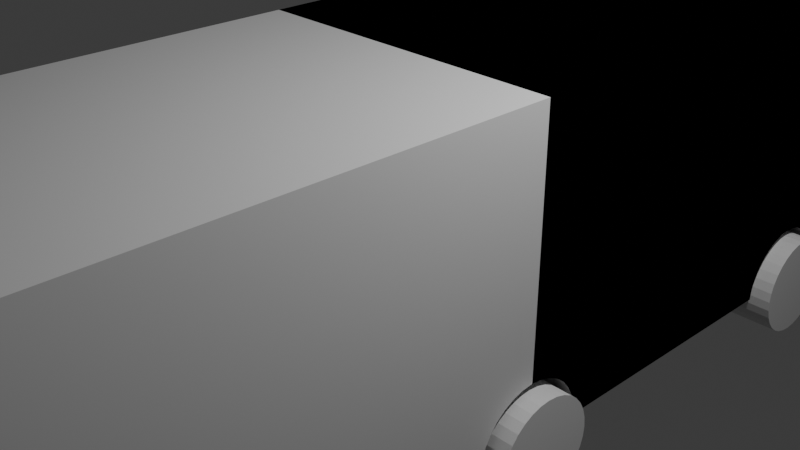 # Source: train1.blend  (saved by Blender 4.2.66; exported with 4.5.12 LTS)
import bpy
from mathutils import Matrix  # noqa: F401  (used for matrix-valued properties, if any)

bpy.ops.wm.read_factory_settings(use_empty=True)
scene = bpy.context.scene
scene.name = 'Scene'

# ---- collections
col_collection = bpy.data.collections.new('Collection'); scene.collection.children.link(col_collection)

# ---- materials (node trees are filled in below, after node groups)
mat_material = bpy.data.materials.new('Material')
mat_material.alpha_threshold = 0.0
mat_material.roughness = 0.5
mat_material.line_color = (0.0, 0.0, 0.0, 1.0)

# ---- material node trees
mat_material.use_nodes = True; mat_material.node_tree.nodes.clear()
_N = mat_material.node_tree.nodes; _L = mat_material.node_tree.links
n0 = _N.new('ShaderNodeOutputMaterial'); n0.name = 'Material Output'; n0.location = (300, 300)
n1 = _N.new('ShaderNodeBsdfPrincipled'); n1.name = 'Principled BSDF'; n1.location = (10, 300)
n1.inputs[3].default_value = 1.45
_L.new(n1.outputs[0], n0.inputs[0])
n0.is_active_output = True

# ---- world
world_world = bpy.data.worlds.new('World'); scene.world = world_world
world_world.use_nodes = True; world_world.node_tree.nodes.clear()
_N = world_world.node_tree.nodes; _L = world_world.node_tree.links
n0 = _N.new('ShaderNodeOutputWorld'); n0.name = 'World Output'; n0.location = (300, 300)
n1 = _N.new('ShaderNodeBackground'); n1.name = 'Background'; n1.location = (10, 300)
n1.inputs[0].default_value = (0.05088, 0.05088, 0.05088, 1.0)
_L.new(n1.outputs[0], n0.inputs[0])
n0.is_active_output = True
world_world.color = (0.05088, 0.05088, 0.05088)
world_world.sun_shadow_jitter_overblur = 0.0

# ---- cameras
cam_camera = bpy.data.cameras.new('Camera')
cam_camera.clip_end = 100.0
cam_camera.ortho_scale = 7.314

# ---- lights
light_light = bpy.data.lights.new('Light', 'POINT')
light_light.energy = 1000.0
light_light.shadow_soft_size = 0.1

# ---- meshes
me_cube = bpy.data.meshes.new('Cube')
me_cube.from_pydata([(1.0, 1.0, 1.0), (1.0, 1.0, -1.0), (-1.0, 1.0, 1.0), (-1.0, 1.0, -1.0), (-1.0, 0.6511, -0.9922), (-1.0, 0.6513, -1.0), (-1.0, 0.6532, -0.9178), (-1.0, 0.6595, -0.8462), (-1.0, 0.6696, -0.7802), (-1.0, 0.7394, -0.6179), (-1.0, 0.6832, -0.7224), (-1.0, 0.6999, -0.6749), (-1.0, 0.7188, -0.6397), (-1.0, 0.7822, -0.6179), (-1.0, 0.8703, -1.0), (-1.0, 0.8706, -0.9922), (-1.0, 0.8685, -0.9178), (-1.0, 0.8622, -0.8462), (-1.0, 0.8521, -0.7802), (-1.0, 0.8384, -0.7224), (-1.0, 0.8218, -0.6749), (-1.0, 0.8028, -0.6397), (-1.0, 0.7608, -0.6106), (1.0, 0.6513, -1.0), (1.0, 0.8703, -1.0), (1.0, 0.6999, -0.6749), (1.0, 0.7188, -0.6397), (1.0, 0.7394, -0.6179), (1.0, 0.7608, -0.6106), (1.0, 0.8622, -0.8462), (1.0, 0.8521, -0.7802), (1.0, 0.8384, -0.7224), (1.0, 0.8218, -0.6749), (1.0, 0.8028, -0.6397), (1.0, 0.7822, -0.6179), (1.0, 0.6511, -0.9922), (1.0, 0.6532, -0.9178), (1.0, 0.6595, -0.8462), (1.0, 0.6832, -0.7224), (1.0, 0.6696, -0.7802), (1.0, 0.8706, -0.9922), (1.0, 0.8685, -0.9178), (-1.0, 0.1095, -1.0), (-1.0, 0.1097, -0.9922), (-1.0, 0.1076, -0.9178), (-1.0, 0.1014, -0.8462), (-1.0, 0.02141, -0.6179), (-1.0, 0.09124, -0.7802), (-1.0, 0.07759, -0.7224), (-1.0, 0.06096, -0.6749), (-1.0, 0.04199, -0.6397), (-1.0, 0.0, -0.6106), (1.0, 0.1095, -1.0), (1.0, 0.1097, -0.9922), (1.0, 0.1076, -0.9178), (1.0, 0.02141, -0.6179), (1.0, 0.1014, -0.8462), (1.0, 0.09124, -0.7802), (1.0, 0.07759, -0.7224), (1.0, 0.06096, -0.6749), (1.0, 0.04199, -0.6397), (1.0, 0.0, -0.6106), (-1.0, 1.0, 1.0), (-1.0, 1.0, -1.0), (1.0, 1.0, 1.0), (1.0, 1.0, -1.0), (1.0, 0.6511, -0.9922), (1.0, 0.6513, -1.0), (1.0, 0.6532, -0.9178), (1.0, 0.6595, -0.8462), (1.0, 0.6696, -0.7802), (1.0, 0.7394, -0.6179), (1.0, 0.6832, -0.7224), (1.0, 0.6999, -0.6749), (1.0, 0.7188, -0.6397), (1.0, 0.7822, -0.6179), (1.0, 0.8703, -1.0), (1.0, 0.8706, -0.9922), (1.0, 0.8685, -0.9178), (1.0, 0.8622, -0.8462), (1.0, 0.8521, -0.7802), (1.0, 0.8384, -0.7224), (1.0, 0.8218, -0.6749), (1.0, 0.8028, -0.6397), (1.0, 0.7608, -0.6106), (-1.0, 0.6513, -1.0), (-1.0, 0.8703, -1.0), (-1.0, 0.6999, -0.6749), (-1.0, 0.7188, -0.6397), (-1.0, 0.7394, -0.6179), (-1.0, 0.7608, -0.6106), (-1.0, 0.8622, -0.8462), (-1.0, 0.8521, -0.7802), (-1.0, 0.8384, -0.7224), (-1.0, 0.8218, -0.6749), (-1.0, 0.8028, -0.6397), (-1.0, 0.7822, -0.6179), (-1.0, 0.6511, -0.9922), (-1.0, 0.6532, -0.9178), (-1.0, 0.6595, -0.8462), (-1.0, 0.6832, -0.7224), (-1.0, 0.6696, -0.7802), (-1.0, 0.8706, -0.9922), (-1.0, 0.8685, -0.9178), (1.0, 0.1095, -1.0), (1.0, 0.1097, -0.9922), (1.0, 0.1076, -0.9178), (1.0, 0.1014, -0.8462), (1.0, 0.02141, -0.6179), (1.0, 0.09124, -0.7802), (1.0, 0.07759, -0.7224), (1.0, 0.06096, -0.6749), (1.0, 0.04199, -0.6397), (1.0, 0.0, -0.6106), (-1.0, 0.1095, -1.0), (-1.0, 0.1097, -0.9922), (-1.0, 0.1076, -0.9178), (-1.0, 0.02141, -0.6179), (-1.0, 0.1014, -0.8462), (-1.0, 0.09124, -0.7802), (-1.0, 0.07759, -0.7224), (-1.0, 0.06096, -0.6749), (-1.0, 0.04199, -0.6397), (-1.0, 0.0, -0.6106), (1.0, 0.0, 1.0), (-1.0, 0.0, 1.0), (-1.0, 0.0, 1.0), (1.0, 0.0, 1.0), (1.0, -1.0, 1.0), (1.0, -1.0, -1.0), (-1.0, -1.0, 1.0), (-1.0, -1.0, -1.0), (-1.0, -0.6511, -0.9922), (-1.0, -0.6513, -1.0), (-1.0, -0.6532, -0.9178), (-1.0, -0.6595, -0.8462), (-1.0, -0.6696, -0.7802), (-1.0, -0.7394, -0.6179), (-1.0, -0.6832, -0.7224), (-1.0, -0.6999, -0.6749), (-1.0, -0.7188, -0.6397), (-1.0, -0.7822, -0.6179), (-1.0, -0.8703, -1.0), (-1.0, -0.8706, -0.9922), (-1.0, -0.8685, -0.9178), (-1.0, -0.8622, -0.8462), (-1.0, -0.8521, -0.7802), (-1.0, -0.8384, -0.7224), (-1.0, -0.8218, -0.6749), (-1.0, -0.8028, -0.6397), (-1.0, -0.7608, -0.6106), (1.0, -0.6513, -1.0), (1.0, -0.8703, -1.0), (1.0, -0.6999, -0.6749), (1.0, -0.7188, -0.6397), (1.0, -0.7394, -0.6179), (1.0, -0.7608, -0.6106), (1.0, -0.8622, -0.8462), (1.0, -0.8521, -0.7802), (1.0, -0.8384, -0.7224), (1.0, -0.8218, -0.6749), (1.0, -0.8028, -0.6397), (1.0, -0.7822, -0.6179), (1.0, -0.6511, -0.9922), (1.0, -0.6532, -0.9178), (1.0, -0.6595, -0.8462), (1.0, -0.6832, -0.7224), (1.0, -0.6696, -0.7802), (1.0, -0.8706, -0.9922), (1.0, -0.8685, -0.9178), (-1.0, -0.1095, -1.0), (-1.0, -0.1097, -0.9922), (-1.0, -0.1076, -0.9178), (-1.0, -0.1014, -0.8462), (-1.0, -0.02141, -0.6179), (-1.0, -0.09124, -0.7802), (-1.0, -0.07759, -0.7224), (-1.0, -0.06096, -0.6749), (-1.0, -0.04199, -0.6397), (1.0, -0.1095, -1.0), (1.0, -0.1097, -0.9922), (1.0, -0.1076, -0.9178), (1.0, -0.02141, -0.6179), (1.0, -0.1014, -0.8462), (1.0, -0.09124, -0.7802), (1.0, -0.07759, -0.7224), (1.0, -0.06096, -0.6749), (1.0, -0.04199, -0.6397), (-1.0, -1.0, -1.0), (1.0, -1.0, -1.0), (1.0, -0.6511, -0.9922), (1.0, -0.6513, -1.0), (1.0, -0.6532, -0.9178), (1.0, -0.6595, -0.8462), (1.0, -0.6696, -0.7802), (1.0, -0.7394, -0.6179), (1.0, -0.6832, -0.7224), (1.0, -0.6999, -0.6749), (1.0, -0.7188, -0.6397), (1.0, -0.7822, -0.6179), (1.0, -0.8703, -1.0), (1.0, -0.8706, -0.9922), (1.0, -0.8685, -0.9178), (1.0, -0.8622, -0.8462), (1.0, -0.8521, -0.7802), (1.0, -0.8384, -0.7224), (1.0, -0.8218, -0.6749), (1.0, -0.8028, -0.6397), (1.0, -0.7608, -0.6106), (-1.0, -0.6513, -1.0), (-1.0, -0.8703, -1.0), (-1.0, -0.6999, -0.6749), (-1.0, -0.7188, -0.6397), (-1.0, -0.7394, -0.6179), (-1.0, -0.7608, -0.6106), (-1.0, -0.8622, -0.8462), (-1.0, -0.8521, -0.7802), (-1.0, -0.8384, -0.7224), (-1.0, -0.8218, -0.6749), (-1.0, -0.8028, -0.6397), (-1.0, -0.7822, -0.6179), (-1.0, -0.6511, -0.9922), (-1.0, -0.6532, -0.9178), (-1.0, -0.6595, -0.8462), (-1.0, -0.6832, -0.7224), (-1.0, -0.6696, -0.7802), (-1.0, -0.8706, -0.9922), (-1.0, -0.8685, -0.9178), (1.0, -0.1095, -1.0), (1.0, -0.1097, -0.9922), (1.0, -0.1076, -0.9178), (1.0, -0.1014, -0.8462), (1.0, -0.02141, -0.6179), (1.0, -0.09124, -0.7802), (1.0, -0.07759, -0.7224), (1.0, -0.06096, -0.6749), (1.0, -0.04199, -0.6397), (-1.0, -0.1095, -1.0), (-1.0, -0.1097, -0.9922), (-1.0, -0.1076, -0.9178), (-1.0, -0.02141, -0.6179), (-1.0, -0.1014, -0.8462), (-1.0, -0.09124, -0.7802), (-1.0, -0.07759, -0.7224), (-1.0, -0.06096, -0.6749), (-1.0, -0.04199, -0.6397)], [], [(51, 125, 2, 3, 14, 15, 16, 17, 18, 19, 20, 21, 13, 22, 9, 12, 11, 10, 8, 7, 6, 4, 5, 42, 43, 44, 45, 47, 48, 49, 50, 46), (5, 23, 52, 42), (3, 1, 24, 14), (3, 2, 0, 1), (24, 40, 15, 14), (5, 4, 35, 23), (6, 36, 35, 4), (7, 37, 36, 6), (8, 39, 37, 7), (10, 38, 39, 8), (38, 10, 11, 25), (12, 26, 25, 11), (9, 27, 26, 12), (22, 28, 27, 9), (13, 34, 28, 22), (13, 21, 33, 34), (21, 20, 32, 33), (20, 19, 31, 32), (19, 18, 30, 31), (18, 17, 29, 30), (17, 16, 41, 29), (16, 15, 40, 41), (52, 53, 43, 42), (46, 55, 61, 51), (46, 50, 60, 55), (50, 49, 59, 60), (49, 48, 58, 59), (48, 47, 57, 58), (47, 45, 56, 57), (45, 44, 54, 56), (44, 43, 53, 54), (127, 113, 108, 112, 111, 110, 109, 107, 106, 105, 104, 67, 66, 68, 69, 70, 72, 73, 74, 71, 84, 75, 83, 82, 81, 80, 79, 78, 77, 76, 65, 64), (67, 104, 114, 85), (65, 76, 86, 63), (65, 63, 62, 64), (86, 76, 77, 102), (67, 85, 97, 66), (68, 66, 97, 98), (69, 68, 98, 99), (70, 69, 99, 101), (72, 70, 101, 100), (100, 87, 73, 72), (74, 73, 87, 88), (71, 74, 88, 89), (84, 71, 89, 90), (75, 84, 90, 96), (75, 96, 95, 83), (83, 95, 94, 82), (82, 94, 93, 81), (81, 93, 92, 80), (80, 92, 91, 79), (79, 91, 103, 78), (78, 103, 102, 77), (114, 104, 105, 115), (108, 113, 123, 117), (108, 117, 122, 112), (112, 122, 121, 111), (111, 121, 120, 110), (110, 120, 119, 109), (109, 119, 118, 107), (107, 118, 116, 106), (106, 116, 115, 105), (62, 126, 127, 64), (114, 115, 116, 118, 119, 120, 121, 122, 117, 123, 126, 62, 63, 86, 102, 103, 91, 92, 93, 94, 95, 96, 90, 89, 88, 87, 100, 101, 99, 98, 97, 85), (0, 2, 125, 124), (52, 23, 35, 36, 37, 39, 38, 25, 26, 27, 28, 34, 33, 32, 31, 30, 29, 41, 40, 24, 1, 0, 124, 61, 55, 60, 59, 58, 57, 56, 54, 53), (51, 174, 178, 177, 176, 175, 173, 172, 171, 170, 133, 132, 134, 135, 136, 138, 139, 140, 137, 150, 141, 149, 148, 147, 146, 145, 144, 143, 142, 131, 130, 125), (133, 170, 179, 151), (131, 142, 152, 129), (131, 129, 128, 130), (152, 142, 143, 168), (133, 151, 163, 132), (134, 132, 163, 164), (135, 134, 164, 165), (136, 135, 165, 167), (138, 136, 167, 166), (166, 153, 139, 138), (140, 139, 153, 154), (137, 140, 154, 155), (150, 137, 155, 156), (141, 150, 156, 162), (141, 162, 161, 149), (149, 161, 160, 148), (148, 160, 159, 147), (147, 159, 158, 146), (146, 158, 157, 145), (145, 157, 169, 144), (144, 169, 168, 143), (179, 170, 171, 180), (174, 51, 61, 182), (174, 182, 187, 178), (178, 187, 186, 177), (177, 186, 185, 176), (176, 185, 184, 175), (175, 184, 183, 173), (173, 183, 181, 172), (172, 181, 180, 171), (191, 209, 237, 228), (189, 188, 210, 200), (210, 226, 201, 200), (191, 190, 221, 209), (192, 222, 221, 190), (193, 223, 222, 192), (194, 225, 223, 193), (196, 224, 225, 194), (224, 196, 197, 211), (198, 212, 211, 197), (195, 213, 212, 198), (208, 214, 213, 195), (199, 220, 214, 208), (199, 207, 219, 220), (207, 206, 218, 219), (206, 205, 217, 218), (205, 204, 216, 217), (204, 203, 215, 216), (203, 202, 227, 215), (202, 201, 226, 227), (237, 238, 229, 228), (232, 240, 123, 113), (232, 236, 245, 240), (236, 235, 244, 245), (235, 234, 243, 244), (234, 233, 242, 243), (233, 231, 241, 242), (231, 230, 239, 241), (230, 229, 238, 239), (128, 124, 125, 130), (179, 180, 181, 183, 184, 185, 186, 187, 182, 61, 124, 128, 129, 152, 168, 169, 157, 158, 159, 160, 161, 162, 156, 155, 154, 153, 166, 167, 165, 164, 163, 151)])
_uv = me_cube.uv_layers.new(name='UVMap')
_uv.uv.foreach_set('vector', [0.4237, 0.125, 0.625, 0.125, 0.625, 0.25, 0.375, 0.25, 0.375, 0.2338, 0.376, 0.2338, 0.3853, 0.2336, 0.3942, 0.2328, 0.4025, 0.2315, 0.4097, 0.2298, 0.4156, 0.2277, 0.42, 0.2254, 0.4228, 0.2228, 0.4237, 0.2201, 0.4228, 0.2174, 0.42, 0.2149, 0.4156, 0.2125, 0.4097, 0.2104, 0.4025, 0.2087, 0.3942, 0.2074, 0.3853, 0.2067, 0.376, 0.2064, 0.375, 0.2064, 0.375, 0.1387, 0.376, 0.1387, 0.3853, 0.1385, 0.3942, 0.1377, 0.4025, 0.1364, 0.4097, 0.1347, 0.4156, 0.1326, 0.42, 0.1302, 0.4228, 0.1277, 0.125, 0.5436, 0.375, 0.5436, 0.375, 0.6113, 0.125, 0.6113, 0.125, 0.5, 0.375, 0.5, 0.375, 0.5162, 0.125, 0.5162, 0.375, 0.25, 0.625, 0.25, 0.625, 0.5, 0.375, 0.5, 0.0, 0.0, 0.0, 0.0, 0.0, 0.0, 0.0, 0.0, 0.0, 0.0, 0.0, 0.0, 0.0, 0.0, 0.0, 0.0, 0.0, 0.0, 0.0, 0.0, 0.0, 0.0, 0.0, 0.0, 0.0, 0.0, 0.0, 0.0, 0.0, 0.0, 0.0, 0.0, 0.0, 0.0, 0.0, 0.0, 0.0, 0.0, 0.0, 0.0, 0.0, 0.0, 0.0, 0.0, 0.0, 0.0, 0.0, 0.0, 0.0, 0.0, 0.0, 0.0, 0.0, 0.0, 0.0, 0.0, 0.0, 0.0, 0.0, 0.0, 0.0, 0.0, 0.0, 0.0, 0.0, 0.0, 0.0, 0.0, 0.0, 0.0, 0.0, 0.0, 0.0, 0.0, 0.0, 0.0, 0.0, 0.0, 0.0, 0.0, 0.0, 0.0, 0.0, 0.0, 0.0, 0.0, 0.0, 0.0, 0.0, 0.0, 0.0, 0.0, 0.0, 0.0, 0.0, 0.0, 0.0, 0.0, 0.0, 0.0, 0.0, 0.0, 0.0, 0.0, 0.0, 0.0, 0.0, 0.0, 0.0, 0.0, 0.0, 0.0, 0.0, 0.0, 0.0, 0.0, 0.0, 0.0, 0.0, 0.0, 0.0, 0.0, 0.0, 0.0, 0.0, 0.0, 0.0, 0.0, 0.0, 0.0, 0.0, 0.0, 0.0, 0.0, 0.0, 0.0, 0.0, 0.0, 0.0, 0.0, 0.0, 0.0, 0.0, 0.0, 0.0, 0.0, 0.0, 0.0, 0.0, 0.0, 0.0, 0.0, 0.0, 0.0, 0.0, 0.0, 0.0, 0.0, 0.0, 0.0, 0.0, 0.0, 0.0, 0.0, 0.0, 0.0, 0.0, 0.0, 0.0, 0.0, 0.0, 0.0, 0.0, 0.0, 0.0, 0.0, 0.0, 0.0, 0.0, 0.0, 0.0, 0.0, 0.0, 0.0, 0.0, 0.0, 0.0, 0.0, 0.0, 0.0, 0.0, 0.0, 0.0, 0.0, 0.0, 0.0, 0.0, 0.0, 0.0, 0.0, 0.0, 0.0, 0.0, 0.0, 0.0, 0.0, 0.0, 0.0, 0.0, 0.0, 0.0, 0.0, 0.0, 0.0, 0.0, 0.0, 0.625, 0.125, 0.4237, 0.125, 0.4228, 0.1277, 0.42, 0.1302, 0.4156, 0.1326, 0.4097, 0.1347, 0.4025, 0.1364, 0.3942, 0.1377, 0.3853, 0.1385, 0.376, 0.1387, 0.375, 0.1387, 0.375, 0.2064, 0.376, 0.2064, 0.3853, 0.2067, 0.3942, 0.2074, 0.4025, 0.2087, 0.4097, 0.2104, 0.4156, 0.2125, 0.42, 0.2149, 0.4228, 0.2174, 0.4237, 0.2201, 0.4228, 0.2228, 0.42, 0.2254, 0.4156, 0.2277, 0.4097, 0.2298, 0.4025, 0.2315, 0.3942, 0.2328, 0.3853, 0.2336, 0.376, 0.2338, 0.375, 0.2338, 0.375, 0.25, 0.625, 0.25, 0.125, 0.5436, 0.125, 0.6113, 0.375, 0.6113, 0.375, 0.5436, 0.125, 0.5, 0.125, 0.5162, 0.375, 0.5162, 0.375, 0.5, 0.375, 0.25, 0.375, 0.5, 0.625, 0.5, 0.625, 0.25, 0.0, 0.0, 0.0, 0.0, 0.0, 0.0, 0.0, 0.0, 0.0, 0.0, 0.0, 0.0, 0.0, 0.0, 0.0, 0.0, 0.0, 0.0, 0.0, 0.0, 0.0, 0.0, 0.0, 0.0, 0.0, 0.0, 0.0, 0.0, 0.0, 0.0, 0.0, 0.0, 0.0, 0.0, 0.0, 0.0, 0.0, 0.0, 0.0, 0.0, 0.0, 0.0, 0.0, 0.0, 0.0, 0.0, 0.0, 0.0, 0.0, 0.0, 0.0, 0.0, 0.0, 0.0, 0.0, 0.0, 0.0, 0.0, 0.0, 0.0, 0.0, 0.0, 0.0, 0.0, 0.0, 0.0, 0.0, 0.0, 0.0, 0.0, 0.0, 0.0, 0.0, 0.0, 0.0, 0.0, 0.0, 0.0, 0.0, 0.0, 0.0, 0.0, 0.0, 0.0, 0.0, 0.0, 0.0, 0.0, 0.0, 0.0, 0.0, 0.0, 0.0, 0.0, 0.0, 0.0, 0.0, 0.0, 0.0, 0.0, 0.0, 0.0, 0.0, 0.0, 0.0, 0.0, 0.0, 0.0, 0.0, 0.0, 0.0, 0.0, 0.0, 0.0, 0.0, 0.0, 0.0, 0.0, 0.0, 0.0, 0.0, 0.0, 0.0, 0.0, 0.0, 0.0, 0.0, 0.0, 0.0, 0.0, 0.0, 0.0, 0.0, 0.0, 0.0, 0.0, 0.0, 0.0, 0.0, 0.0, 0.0, 0.0, 0.0, 0.0, 0.0, 0.0, 0.0, 0.0, 0.0, 0.0, 0.0, 0.0, 0.0, 0.0, 0.0, 0.0, 0.0, 0.0, 0.0, 0.0, 0.0, 0.0, 0.0, 0.0, 0.0, 0.0, 0.0, 0.0, 0.0, 0.0, 0.0, 0.0, 0.0, 0.0, 0.0, 0.0, 0.0, 0.0, 0.0, 0.0, 0.0, 0.0, 0.0, 0.0, 0.0, 0.0, 0.0, 0.0, 0.0, 0.0, 0.0, 0.0, 0.0, 0.0, 0.0, 0.0, 0.0, 0.0, 0.0, 0.0, 0.0, 0.0, 0.0, 0.0, 0.0, 0.0, 0.0, 0.0, 0.0, 0.0, 0.0, 0.0, 0.0, 0.0, 0.0, 0.0, 0.625, 0.5, 0.625, 0.625, 0.875, 0.625, 0.875, 0.5, 0.375, 0.6113, 0.376, 0.6113, 0.3853, 0.6115, 0.3942, 0.6123, 0.4025, 0.6136, 0.4097, 0.6153, 0.4156, 0.6174, 0.42, 0.6198, 0.4228, 0.6223, 0.4237, 0.625, 0.625, 0.625, 0.625, 0.5, 0.375, 0.5, 0.375, 0.5162, 0.376, 0.5162, 0.3853, 0.5164, 0.3942, 0.5172, 0.4025, 0.5185, 0.4097, 0.5202, 0.4156, 0.5223, 0.42, 0.5246, 0.4228, 0.5272, 0.4237, 0.5299, 0.4228, 0.5326, 0.42, 0.5351, 0.4156, 0.5375, 0.4097, 0.5396, 0.4025, 0.5413, 0.3942, 0.5426, 0.3853, 0.5433, 0.376, 0.5436, 0.375, 0.5436, 0.625, 0.5, 0.875, 0.5, 0.875, 0.625, 0.625, 0.625, 0.375, 0.6113, 0.375, 0.5436, 0.376, 0.5436, 0.3853, 0.5433, 0.3942, 0.5426, 0.4025, 0.5413, 0.4097, 0.5396, 0.4156, 0.5375, 0.42, 0.5351, 0.4228, 0.5326, 0.4237, 0.5299, 0.4228, 0.5272, 0.42, 0.5246, 0.4156, 0.5223, 0.4097, 0.5202, 0.4025, 0.5185, 0.3942, 0.5172, 0.3853, 0.5164, 0.376, 0.5162, 0.375, 0.5162, 0.375, 0.5, 0.625, 0.5, 0.625, 0.625, 0.4237, 0.625, 0.4228, 0.6223, 0.42, 0.6198, 0.4156, 0.6174, 0.4097, 0.6153, 0.4025, 0.6136, 0.3942, 0.6123, 0.3853, 0.6115, 0.376, 0.6113, 0.4237, 0.125, 0.4228, 0.1277, 0.42, 0.1302, 0.4156, 0.1326, 0.4097, 0.1347, 0.4025, 0.1364, 0.3942, 0.1377, 0.3853, 0.1385, 0.376, 0.1387, 0.375, 0.1387, 0.375, 0.2064, 0.376, 0.2064, 0.3853, 0.2067, 0.3942, 0.2074, 0.4025, 0.2087, 0.4097, 0.2104, 0.4156, 0.2125, 0.42, 0.2149, 0.4228, 0.2174, 0.4237, 0.2201, 0.4228, 0.2228, 0.42, 0.2254, 0.4156, 0.2277, 0.4097, 0.2298, 0.4025, 0.2315, 0.3942, 0.2328, 0.3853, 0.2336, 0.376, 0.2338, 0.375, 0.2338, 0.375, 0.25, 0.625, 0.25, 0.625, 0.125, 0.125, 0.5436, 0.125, 0.6113, 0.375, 0.6113, 0.375, 0.5436, 0.125, 0.5, 0.125, 0.5162, 0.375, 0.5162, 0.375, 0.5, 0.375, 0.25, 0.375, 0.5, 0.625, 0.5, 0.625, 0.25, 0.0, 0.0, 0.0, 0.0, 0.0, 0.0, 0.0, 0.0, 0.0, 0.0, 0.0, 0.0, 0.0, 0.0, 0.0, 0.0, 0.0, 0.0, 0.0, 0.0, 0.0, 0.0, 0.0, 0.0, 0.0, 0.0, 0.0, 0.0, 0.0, 0.0, 0.0, 0.0, 0.0, 0.0, 0.0, 0.0, 0.0, 0.0, 0.0, 0.0, 0.0, 0.0, 0.0, 0.0, 0.0, 0.0, 0.0, 0.0, 0.0, 0.0, 0.0, 0.0, 0.0, 0.0, 0.0, 0.0, 0.0, 0.0, 0.0, 0.0, 0.0, 0.0, 0.0, 0.0, 0.0, 0.0, 0.0, 0.0, 0.0, 0.0, 0.0, 0.0, 0.0, 0.0, 0.0, 0.0, 0.0, 0.0, 0.0, 0.0, 0.0, 0.0, 0.0, 0.0, 0.0, 0.0, 0.0, 0.0, 0.0, 0.0, 0.0, 0.0, 0.0, 0.0, 0.0, 0.0, 0.0, 0.0, 0.0, 0.0, 0.0, 0.0, 0.0, 0.0, 0.0, 0.0, 0.0, 0.0, 0.0, 0.0, 0.0, 0.0, 0.0, 0.0, 0.0, 0.0, 0.0, 0.0, 0.0, 0.0, 0.0, 0.0, 0.0, 0.0, 0.0, 0.0, 0.0, 0.0, 0.0, 0.0, 0.0, 0.0, 0.0, 0.0, 0.0, 0.0, 0.0, 0.0, 0.0, 0.0, 0.0, 0.0, 0.0, 0.0, 0.0, 0.0, 0.0, 0.0, 0.0, 0.0, 0.0, 0.0, 0.0, 0.0, 0.0, 0.0, 0.0, 0.0, 0.0, 0.0, 0.0, 0.0, 0.0, 0.0, 0.0, 0.0, 0.0, 0.0, 0.0, 0.0, 0.0, 0.0, 0.0, 0.0, 0.0, 0.0, 0.0, 0.0, 0.0, 0.0, 0.0, 0.0, 0.0, 0.0, 0.0, 0.0, 0.0, 0.0, 0.0, 0.0, 0.0, 0.0, 0.0, 0.0, 0.0, 0.0, 0.0, 0.0, 0.0, 0.0, 0.0, 0.0, 0.0, 0.0, 0.0, 0.0, 0.0, 0.0, 0.0, 0.0, 0.0, 0.0, 0.0, 0.0, 0.0, 0.0, 0.125, 0.5436, 0.375, 0.5436, 0.375, 0.6113, 0.125, 0.6113, 0.125, 0.5, 0.375, 0.5, 0.375, 0.5162, 0.125, 0.5162, 0.0, 0.0, 0.0, 0.0, 0.0, 0.0, 0.0, 0.0, 0.0, 0.0, 0.0, 0.0, 0.0, 0.0, 0.0, 0.0, 0.0, 0.0, 0.0, 0.0, 0.0, 0.0, 0.0, 0.0, 0.0, 0.0, 0.0, 0.0, 0.0, 0.0, 0.0, 0.0, 0.0, 0.0, 0.0, 0.0, 0.0, 0.0, 0.0, 0.0, 0.0, 0.0, 0.0, 0.0, 0.0, 0.0, 0.0, 0.0, 0.0, 0.0, 0.0, 0.0, 0.0, 0.0, 0.0, 0.0, 0.0, 0.0, 0.0, 0.0, 0.0, 0.0, 0.0, 0.0, 0.0, 0.0, 0.0, 0.0, 0.0, 0.0, 0.0, 0.0, 0.0, 0.0, 0.0, 0.0, 0.0, 0.0, 0.0, 0.0, 0.0, 0.0, 0.0, 0.0, 0.0, 0.0, 0.0, 0.0, 0.0, 0.0, 0.0, 0.0, 0.0, 0.0, 0.0, 0.0, 0.0, 0.0, 0.0, 0.0, 0.0, 0.0, 0.0, 0.0, 0.0, 0.0, 0.0, 0.0, 0.0, 0.0, 0.0, 0.0, 0.0, 0.0, 0.0, 0.0, 0.0, 0.0, 0.0, 0.0, 0.0, 0.0, 0.0, 0.0, 0.0, 0.0, 0.0, 0.0, 0.0, 0.0, 0.0, 0.0, 0.0, 0.0, 0.0, 0.0, 0.0, 0.0, 0.0, 0.0, 0.0, 0.0, 0.0, 0.0, 0.0, 0.0, 0.0, 0.0, 0.0, 0.0, 0.0, 0.0, 0.0, 0.0, 0.0, 0.0, 0.0, 0.0, 0.0, 0.0, 0.0, 0.0, 0.0, 0.0, 0.0, 0.0, 0.0, 0.0, 0.0, 0.0, 0.0, 0.0, 0.0, 0.0, 0.0, 0.0, 0.0, 0.0, 0.0, 0.0, 0.0, 0.0, 0.0, 0.0, 0.0, 0.0, 0.0, 0.0, 0.0, 0.0, 0.0, 0.0, 0.0, 0.0, 0.0, 0.0, 0.0, 0.0, 0.0, 0.0, 0.0, 0.0, 0.0, 0.0, 0.0, 0.0, 0.0, 0.0, 0.0, 0.0, 0.0, 0.0, 0.0, 0.0, 0.0, 0.0, 0.625, 0.5, 0.625, 0.625, 0.875, 0.625, 0.875, 0.5, 0.375, 0.6113, 0.376, 0.6113, 0.3853, 0.6115, 0.3942, 0.6123, 0.4025, 0.6136, 0.4097, 0.6153, 0.4156, 0.6174, 0.42, 0.6198, 0.4228, 0.6223, 0.4237, 0.625, 0.625, 0.625, 0.625, 0.5, 0.375, 0.5, 0.375, 0.5162, 0.376, 0.5162, 0.3853, 0.5164, 0.3942, 0.5172, 0.4025, 0.5185, 0.4097, 0.5202, 0.4156, 0.5223, 0.42, 0.5246, 0.4228, 0.5272, 0.4237, 0.5299, 0.4228, 0.5326, 0.42, 0.5351, 0.4156, 0.5375, 0.4097, 0.5396, 0.4025, 0.5413, 0.3942, 0.5426, 0.3853, 0.5433, 0.376, 0.5436, 0.375, 0.5436])
_uv.active_render = True
_uv = me_cube.uv_layers.new(name='CarteUV')
_uv.uv.foreach_set('vector', [0.0, 0.0, 0.0, 0.0, 0.0, 0.0, 0.0, 0.0, 0.0, 0.0, 0.0, 0.0, 0.0, 0.0, 0.0, 0.0, 0.0, 0.0, 0.0, 0.0, 0.0, 0.0, 0.0, 0.0, 0.0, 0.0, 0.0, 0.0, 0.0, 0.0, 0.0, 0.0, 0.0, 0.0, 0.0, 0.0, 0.0, 0.0, 0.0, 0.0, 0.0, 0.0, 0.0, 0.0, 0.0, 0.0, 0.0, 0.0, 0.0, 0.0, 0.0, 0.0, 0.0, 0.0, 0.0, 0.0, 0.0, 0.0, 0.0, 0.0, 0.0, 0.0, 0.0, 0.0, 0.0, 0.0, 0.0, 0.0, 0.0, 0.0, 0.0, 0.0, 0.0, 0.0, 0.0, 0.0, 0.0, 0.0, 0.0, 0.0, 0.0, 0.0, 0.0, 0.0, 0.0, 0.0, 0.0, 0.0, 0.9967, 0.9651, 1.0, 0.9651, 1.0, 0.529, 0.9967, 0.529, 0.5033, 0.529, 0.5, 0.529, 0.5, 0.9651, 0.5033, 0.9651, 0.4688, 0.529, 0.4688, 0.9651, 0.5, 0.9651, 0.5, 0.529, 0.4375, 0.529, 0.4375, 0.9651, 0.4688, 0.9651, 0.4688, 0.529, 0.4062, 0.529, 0.4062, 0.9651, 0.4375, 0.9651, 0.4375, 0.529, 0.375, 0.529, 0.375, 0.9651, 0.4062, 0.9651, 0.4062, 0.529, 0.375, 0.9651, 0.375, 0.529, 0.3438, 0.529, 0.3438, 0.9651, 0.3125, 0.529, 0.3125, 0.9651, 0.3438, 0.9651, 0.3438, 0.529, 0.2812, 0.529, 0.2812, 0.9651, 0.3125, 0.9651, 0.3125, 0.529, 0.25, 0.529, 0.25, 0.9651, 0.2812, 0.9651, 0.2812, 0.529, 0.2188, 0.529, 0.2188, 0.9651, 0.25, 0.9651, 0.25, 0.529, 0.2188, 0.529, 0.1875, 0.529, 0.1875, 0.9651, 0.2188, 0.9651, 0.1875, 0.529, 0.1562, 0.529, 0.1562, 0.9651, 0.1875, 0.9651, 0.1562, 0.529, 0.125, 0.529, 0.125, 0.9651, 0.1562, 0.9651, 0.125, 0.529, 0.09375, 0.529, 0.09375, 0.9651, 0.125, 0.9651, 0.09375, 0.529, 0.0625, 0.529, 0.0625, 0.9651, 0.09375, 0.9651, 0.0625, 0.529, 0.03125, 0.529, 0.03125, 0.9651, 0.0625, 0.9651, 0.03125, 0.529, 0.0, 0.529, 0.0, 0.9651, 0.03125, 0.9651, 0.9967, 0.968, 1.0, 0.968, 1.0, 0.532, 0.9967, 0.532, 0.2188, 0.532, 0.2188, 0.968, 0.25, 0.968, 0.25, 0.532, 0.2188, 0.532, 0.1875, 0.532, 0.1875, 0.968, 0.2188, 0.968, 0.1875, 0.532, 0.1562, 0.532, 0.1562, 0.968, 0.1875, 0.968, 0.1562, 0.532, 0.125, 0.532, 0.125, 0.968, 0.1562, 0.968, 0.125, 0.532, 0.09375, 0.532, 0.09375, 0.968, 0.125, 0.968, 0.09375, 0.532, 0.0625, 0.532, 0.0625, 0.968, 0.09375, 0.968, 0.0625, 0.532, 0.03125, 0.532, 0.03125, 0.968, 0.0625, 0.968, 0.03125, 0.532, 0.0, 0.532, 0.0, 0.968, 0.03125, 0.968, 0.0, 0.0, 0.0, 0.0, 0.0, 0.0, 0.0, 0.0, 0.0, 0.0, 0.0, 0.0, 0.0, 0.0, 0.0, 0.0, 0.0, 0.0, 0.0, 0.0, 0.0, 0.0, 0.0, 0.0, 0.0, 0.0, 0.0, 0.0, 0.0, 0.0, 0.0, 0.0, 0.0, 0.0, 0.0, 0.0, 0.0, 0.0, 0.0, 0.0, 0.0, 0.0, 0.0, 0.0, 0.0, 0.0, 0.0, 0.0, 0.0, 0.0, 0.0, 0.0, 0.0, 0.0, 0.0, 0.0, 0.0, 0.0, 0.0, 0.0, 0.0, 0.0, 0.0, 0.0, 0.0, 0.0, 0.0, 0.0, 0.0, 0.0, 0.0, 0.0, 0.0, 0.0, 0.0, 0.0, 0.0, 0.0, 0.0, 0.0, 0.0, 0.0, 0.0, 0.0, 0.0, 0.0, 0.0, 0.0, 0.9967, 0.9651, 0.9967, 0.529, 1.0, 0.529, 1.0, 0.9651, 0.5033, 0.529, 0.5033, 0.9651, 0.5, 0.9651, 0.5, 0.529, 0.4688, 0.529, 0.5, 0.529, 0.5, 0.9651, 0.4688, 0.9651, 0.4375, 0.529, 0.4688, 0.529, 0.4688, 0.9651, 0.4375, 0.9651, 0.4062, 0.529, 0.4375, 0.529, 0.4375, 0.9651, 0.4062, 0.9651, 0.375, 0.529, 0.4062, 0.529, 0.4062, 0.9651, 0.375, 0.9651, 0.375, 0.9651, 0.3438, 0.9651, 0.3438, 0.529, 0.375, 0.529, 0.3125, 0.529, 0.3438, 0.529, 0.3438, 0.9651, 0.3125, 0.9651, 0.2812, 0.529, 0.3125, 0.529, 0.3125, 0.9651, 0.2812, 0.9651, 0.25, 0.529, 0.2812, 0.529, 0.2812, 0.9651, 0.25, 0.9651, 0.2188, 0.529, 0.25, 0.529, 0.25, 0.9651, 0.2188, 0.9651, 0.2188, 0.529, 0.2188, 0.9651, 0.1875, 0.9651, 0.1875, 0.529, 0.1875, 0.529, 0.1875, 0.9651, 0.1562, 0.9651, 0.1562, 0.529, 0.1562, 0.529, 0.1562, 0.9651, 0.125, 0.9651, 0.125, 0.529, 0.125, 0.529, 0.125, 0.9651, 0.09375, 0.9651, 0.09375, 0.529, 0.09375, 0.529, 0.09375, 0.9651, 0.0625, 0.9651, 0.0625, 0.529, 0.0625, 0.529, 0.0625, 0.9651, 0.03125, 0.9651, 0.03125, 0.529, 0.03125, 0.529, 0.03125, 0.9651, 0.0, 0.9651, 0.0, 0.529, 0.9967, 0.968, 0.9967, 0.532, 1.0, 0.532, 1.0, 0.968, 0.2188, 0.532, 0.25, 0.532, 0.25, 0.968, 0.2188, 0.968, 0.2188, 0.532, 0.2188, 0.968, 0.1875, 0.968, 0.1875, 0.532, 0.1875, 0.532, 0.1875, 0.968, 0.1562, 0.968, 0.1562, 0.532, 0.1562, 0.532, 0.1562, 0.968, 0.125, 0.968, 0.125, 0.532, 0.125, 0.532, 0.125, 0.968, 0.09375, 0.968, 0.09375, 0.532, 0.09375, 0.532, 0.09375, 0.968, 0.0625, 0.968, 0.0625, 0.532, 0.0625, 0.532, 0.0625, 0.968, 0.03125, 0.968, 0.03125, 0.532, 0.03125, 0.532, 0.03125, 0.968, 0.0, 0.968, 0.0, 0.532, 0.0, 0.0, 0.0, 0.0, 0.0, 0.0, 0.0, 0.0, 0.0, 0.0, 0.0, 0.0, 0.0, 0.0, 0.0, 0.0, 0.0, 0.0, 0.0, 0.0, 0.0, 0.0, 0.0, 0.0, 0.0, 0.0, 0.0, 0.0, 0.0, 0.0, 0.0, 0.0, 0.0, 0.0, 0.0, 0.0, 0.0, 0.0, 0.0, 0.0, 0.0, 0.0, 0.0, 0.0, 0.0, 0.0, 0.0, 0.0, 0.0, 0.0, 0.0, 0.0, 0.0, 0.0, 0.0, 0.0, 0.0, 0.0, 0.0, 0.0, 0.0, 0.0, 0.0, 0.0, 0.0, 0.0, 0.0, 0.0, 0.0, 0.0, 0.0, 0.0, 0.0, 0.0, 0.0, 0.0, 0.0, 0.0, 0.0, 0.0, 0.0, 0.0, 0.0, 0.0, 0.0, 0.0, 0.0, 0.0, 0.0, 0.0, 0.0, 0.0, 0.0, 0.0, 0.0, 0.0, 0.0, 0.0, 0.0, 0.0, 0.0, 0.0, 0.0, 0.0, 0.0, 0.0, 0.0, 0.0, 0.0, 0.0, 0.0, 0.0, 0.0, 0.0, 0.0, 0.0, 0.0, 0.0, 0.0, 0.0, 0.0, 0.0, 0.0, 0.0, 0.0, 0.0, 0.0, 0.0, 0.0, 0.0, 0.0, 0.0, 0.0, 0.0, 0.0, 0.0, 0.0, 0.0, 0.0, 0.0, 0.0, 0.0, 0.0, 0.0, 0.0, 0.0, 0.0, 0.0, 0.0, 0.0, 0.0, 0.0, 0.0, 0.0, 0.0, 0.0, 0.0, 0.0, 0.0, 0.0, 0.0, 0.0, 0.0, 0.0, 0.0, 0.0, 0.0, 0.0, 0.0, 0.0, 0.0, 0.0, 0.0, 0.0, 0.0, 0.0, 0.0, 0.0, 0.0, 0.0, 0.0, 0.0, 0.0, 0.0, 0.0, 0.0, 0.0, 0.0, 0.0, 0.0, 0.0, 0.0, 0.0, 0.0, 0.0, 0.0, 0.0, 0.0, 0.0, 0.0, 0.0, 0.0, 0.0, 0.0, 0.0, 0.0, 0.0, 0.0, 0.0, 0.0, 0.0, 0.0, 0.0, 0.0, 0.0, 0.0, 0.0, 0.0, 0.0, 0.0, 0.0, 0.0, 0.0, 0.0, 0.0, 0.0, 0.0, 0.0, 0.0, 0.0, 0.0, 0.0, 0.9967, 0.9651, 0.9967, 0.529, 1.0, 0.529, 1.0, 0.9651, 0.5033, 0.529, 0.5033, 0.9651, 0.5, 0.9651, 0.5, 0.529, 0.4688, 0.529, 0.5, 0.529, 0.5, 0.9651, 0.4688, 0.9651, 0.4375, 0.529, 0.4688, 0.529, 0.4688, 0.9651, 0.4375, 0.9651, 0.4062, 0.529, 0.4375, 0.529, 0.4375, 0.9651, 0.4062, 0.9651, 0.375, 0.529, 0.4062, 0.529, 0.4062, 0.9651, 0.375, 0.9651, 0.375, 0.9651, 0.3438, 0.9651, 0.3438, 0.529, 0.375, 0.529, 0.3125, 0.529, 0.3438, 0.529, 0.3438, 0.9651, 0.3125, 0.9651, 0.2812, 0.529, 0.3125, 0.529, 0.3125, 0.9651, 0.2812, 0.9651, 0.25, 0.529, 0.2812, 0.529, 0.2812, 0.9651, 0.25, 0.9651, 0.2188, 0.529, 0.25, 0.529, 0.25, 0.9651, 0.2188, 0.9651, 0.2188, 0.529, 0.2188, 0.9651, 0.1875, 0.9651, 0.1875, 0.529, 0.1875, 0.529, 0.1875, 0.9651, 0.1562, 0.9651, 0.1562, 0.529, 0.1562, 0.529, 0.1562, 0.9651, 0.125, 0.9651, 0.125, 0.529, 0.125, 0.529, 0.125, 0.9651, 0.09375, 0.9651, 0.09375, 0.529, 0.09375, 0.529, 0.09375, 0.9651, 0.0625, 0.9651, 0.0625, 0.529, 0.0625, 0.529, 0.0625, 0.9651, 0.03125, 0.9651, 0.03125, 0.529, 0.03125, 0.529, 0.03125, 0.9651, 0.0, 0.9651, 0.0, 0.529, 0.9967, 0.968, 0.9967, 0.532, 1.0, 0.532, 1.0, 0.968, 0.2188, 0.532, 0.25, 0.532, 0.25, 0.968, 0.2188, 0.968, 0.2188, 0.532, 0.2188, 0.968, 0.1875, 0.968, 0.1875, 0.532, 0.1875, 0.532, 0.1875, 0.968, 0.1562, 0.968, 0.1562, 0.532, 0.1562, 0.532, 0.1562, 0.968, 0.125, 0.968, 0.125, 0.532, 0.125, 0.532, 0.125, 0.968, 0.09375, 0.968, 0.09375, 0.532, 0.09375, 0.532, 0.09375, 0.968, 0.0625, 0.968, 0.0625, 0.532, 0.0625, 0.532, 0.0625, 0.968, 0.03125, 0.968, 0.03125, 0.532, 0.03125, 0.532, 0.03125, 0.968, 0.0, 0.968, 0.0, 0.532, 0.0, 0.0, 0.0, 0.0, 0.0, 0.0, 0.0, 0.0, 0.0, 0.0, 0.0, 0.0, 0.0, 0.0, 0.0, 0.0, 0.9967, 0.9651, 1.0, 0.9651, 1.0, 0.529, 0.9967, 0.529, 0.5033, 0.529, 0.5, 0.529, 0.5, 0.9651, 0.5033, 0.9651, 0.4688, 0.529, 0.4688, 0.9651, 0.5, 0.9651, 0.5, 0.529, 0.4375, 0.529, 0.4375, 0.9651, 0.4688, 0.9651, 0.4688, 0.529, 0.4062, 0.529, 0.4062, 0.9651, 0.4375, 0.9651, 0.4375, 0.529, 0.375, 0.529, 0.375, 0.9651, 0.4062, 0.9651, 0.4062, 0.529, 0.375, 0.9651, 0.375, 0.529, 0.3438, 0.529, 0.3438, 0.9651, 0.3125, 0.529, 0.3125, 0.9651, 0.3438, 0.9651, 0.3438, 0.529, 0.2812, 0.529, 0.2812, 0.9651, 0.3125, 0.9651, 0.3125, 0.529, 0.25, 0.529, 0.25, 0.9651, 0.2812, 0.9651, 0.2812, 0.529, 0.2188, 0.529, 0.2188, 0.9651, 0.25, 0.9651, 0.25, 0.529, 0.2188, 0.529, 0.1875, 0.529, 0.1875, 0.9651, 0.2188, 0.9651, 0.1875, 0.529, 0.1562, 0.529, 0.1562, 0.9651, 0.1875, 0.9651, 0.1562, 0.529, 0.125, 0.529, 0.125, 0.9651, 0.1562, 0.9651, 0.125, 0.529, 0.09375, 0.529, 0.09375, 0.9651, 0.125, 0.9651, 0.09375, 0.529, 0.0625, 0.529, 0.0625, 0.9651, 0.09375, 0.9651, 0.0625, 0.529, 0.03125, 0.529, 0.03125, 0.9651, 0.0625, 0.9651, 0.03125, 0.529, 0.0, 0.529, 0.0, 0.9651, 0.03125, 0.9651, 0.9967, 0.968, 1.0, 0.968, 1.0, 0.532, 0.9967, 0.532, 0.2188, 0.532, 0.2188, 0.968, 0.25, 0.968, 0.25, 0.532, 0.2188, 0.532, 0.1875, 0.532, 0.1875, 0.968, 0.2188, 0.968, 0.1875, 0.532, 0.1562, 0.532, 0.1562, 0.968, 0.1875, 0.968, 0.1562, 0.532, 0.125, 0.532, 0.125, 0.968, 0.1562, 0.968, 0.125, 0.532, 0.09375, 0.532, 0.09375, 0.968, 0.125, 0.968, 0.09375, 0.532, 0.0625, 0.532, 0.0625, 0.968, 0.09375, 0.968, 0.0625, 0.532, 0.03125, 0.532, 0.03125, 0.968, 0.0625, 0.968, 0.03125, 0.532, 0.0, 0.532, 0.0, 0.968, 0.03125, 0.968, 0.0, 0.0, 0.0, 0.0, 0.0, 0.0, 0.0, 0.0, 0.0, 0.0, 0.0, 0.0, 0.0, 0.0, 0.0, 0.0, 0.0, 0.0, 0.0, 0.0, 0.0, 0.0, 0.0, 0.0, 0.0, 0.0, 0.0, 0.0, 0.0, 0.0, 0.0, 0.0, 0.0, 0.0, 0.0, 0.0, 0.0, 0.0, 0.0, 0.0, 0.0, 0.0, 0.0, 0.0, 0.0, 0.0, 0.0, 0.0, 0.0, 0.0, 0.0, 0.0, 0.0, 0.0, 0.0, 0.0, 0.0, 0.0, 0.0, 0.0, 0.0, 0.0, 0.0, 0.0, 0.0, 0.0, 0.0, 0.0, 0.0, 0.0, 0.0, 0.0])
me_cube.materials.append(mat_material)
me_cube.use_mirror_vertex_groups = False
me_cube.update()
me_cylindre = bpy.data.meshes.new('Cylindre')
me_cylindre.from_pydata([(-7.153e-07, 1.0, -1.0), (-7.153e-07, -14.74, -1.0), (-7.153e-07, 1.0, 1.0), (-7.153e-07, -6.869, -1.0), (0.1951, 0.9808, -1.0), (-7.153e-07, -14.74, 1.0), (0.1951, 0.9808, 1.0), (-7.153e-07, -6.869, 1.0), (0.1951, -14.76, -1.0), (0.3827, 0.9239, -1.0), (0.3827, 0.9239, 1.0), (0.1951, -6.888, -1.0), (0.5556, 0.8315, -1.0), (0.1951, -14.76, 1.0), (0.1951, -6.888, 1.0), (0.5556, 0.8315, 1.0), (0.7071, 0.7071, -1.0), (0.3827, -6.945, -1.0), (0.7071, 0.7071, 1.0), (0.3827, -14.81, -1.0), (0.3827, -14.81, 1.0), (0.8315, 0.5556, -1.0), (0.8315, 0.5556, 1.0), (0.3827, -6.945, 1.0), (0.5556, -14.91, -1.0), (0.9239, 0.3827, -1.0), (0.5556, -7.037, -1.0), (0.9239, 0.3827, 1.0), (0.5556, -14.91, 1.0), (0.9808, 0.1951, -1.0), (0.9808, 0.1951, 1.0), (0.5556, -7.037, 1.0), (1.0, 0.0, -1.0), (0.7071, -7.161, -1.0), (1.0, 0.0, 1.0), (0.7071, -15.03, -1.0), (0.9808, -0.1951, -1.0), (0.7071, -15.03, 1.0), (0.9808, -0.1951, 1.0), (0.7071, -7.161, 1.0), (0.8315, -15.18, -1.0), (0.9239, -0.3827, -1.0), (0.9239, -0.3827, 1.0), (0.8315, -7.313, -1.0), (0.8315, -7.313, 1.0), (0.8315, -0.5556, -1.0), (0.8315, -15.18, 1.0), (0.8315, -0.5556, 1.0), (0.9239, -15.35, -1.0), (0.7071, -0.7071, -1.0), (0.7071, -0.7071, 1.0), (0.9239, -7.486, -1.0), (0.9239, -7.486, 1.0), (0.5556, -0.8315, -1.0), (0.9239, -15.35, 1.0), (0.5556, -0.8315, 1.0), (0.9808, -7.674, -1.0), (0.3827, -0.9239, -1.0), (0.3827, -0.9239, 1.0), (0.9808, -15.54, -1.0), (0.9808, -15.54, 1.0), (0.1951, -0.9808, -1.0), (0.1951, -0.9808, 1.0), (0.9808, -7.674, 1.0), (-7.153e-07, -1.0, -1.0), (1.0, -7.869, -1.0), (1.0, -15.74, -1.0), (-7.153e-07, -1.0, 1.0), (1.0, -15.74, 1.0), (-0.1951, -0.9808, -1.0), (-0.1951, -0.9808, 1.0), (1.0, -7.869, 1.0), (-0.3827, -0.9239, -1.0), (0.9808, -8.064, -1.0), (-0.3827, -0.9239, 1.0), (0.9808, -15.93, -1.0), (0.9808, -8.064, 1.0), (-0.5556, -0.8315, -1.0), (0.9808, -15.93, 1.0), (-0.5556, -0.8315, 1.0), (-0.7071, -0.7071, -1.0), (0.9239, -8.251, -1.0), (-0.7071, -0.7071, 1.0), (0.9239, -16.12, -1.0), (-0.8315, -0.5556, -1.0), (0.9239, -8.251, 1.0), (0.9239, -16.12, 1.0), (-0.8315, -0.5556, 1.0), (-0.9239, -0.3827, -1.0), (0.8315, -8.424, -1.0), (-0.9239, -0.3827, 1.0), (0.8315, -16.29, -1.0), (-0.9808, -0.1951, -1.0), (0.8315, -8.424, 1.0), (-0.9808, -0.1951, 1.0), (0.8315, -16.29, 1.0), (-1.0, 0.0, -1.0), (0.7071, -8.576, -1.0), (-1.0, 0.0, 1.0), (0.7071, -16.44, -1.0), (-0.9808, 0.1951, -1.0), (0.7071, -8.576, 1.0), (-0.9808, 0.1951, 1.0), (0.7071, -16.44, 1.0), (-0.9239, 0.3827, -1.0), (0.5556, -8.7, -1.0), (-0.9239, 0.3827, 1.0), (0.5556, -16.57, -1.0), (-0.8315, 0.5556, -1.0), (0.5556, -8.7, 1.0), (-0.8315, 0.5556, 1.0), (0.5556, -16.57, 1.0), (-0.7071, 0.7071, -1.0), (0.3827, -8.792, -1.0), (-0.7071, 0.7071, 1.0), (0.3827, -16.66, -1.0), (-0.5556, 0.8315, -1.0), (0.3827, -8.792, 1.0), (0.3827, -16.66, 1.0), (-0.5556, 0.8315, 1.0), (-0.3827, 0.9239, -1.0), (0.1951, -8.849, -1.0), (-0.3827, 0.9239, 1.0), (0.1951, -16.72, -1.0), (0.1951, -16.72, 1.0), (-0.1951, 0.9808, -1.0), (-0.1951, 0.9808, 1.0), (0.1951, -8.849, 1.0), (-7.153e-07, -16.74, -1.0), (-7.153e-07, 1.0, -0.6618), (-7.153e-07, 1.0, 0.6742), (-7.153e-07, -8.869, -1.0), (-7.153e-07, -16.74, 1.0), (0.1951, 0.9808, -0.6618), (0.1951, 0.9808, 0.6742), (-7.153e-07, -8.869, 1.0), (-0.1951, -16.72, -1.0), (0.3827, 0.9239, -0.6618), (0.3827, 0.9239, 0.6742), (-0.1951, -8.849, -1.0), (0.5556, 0.8315, -0.6618), (-0.1951, -16.72, 1.0), (0.5556, 0.8315, 0.6742), (-0.1951, -8.849, 1.0), (0.7071, 0.7071, -0.6618), (-0.3827, -8.792, -1.0), (0.7071, 0.7071, 0.6742), (-0.3827, -16.66, -1.0), (-0.3827, -16.66, 1.0), (0.8315, 0.5556, -0.6618), (0.8315, 0.5556, 0.6742), (-0.3827, -8.792, 1.0), (0.9239, 0.3827, -0.6618), (-0.5556, -8.7, -1.0), (0.9239, 0.3827, 0.6742), (-0.5556, -16.57, -1.0), (0.9808, 0.1951, -0.6618), (-0.5556, -16.57, 1.0), (0.9808, 0.1951, 0.6742), (-0.5556, -8.7, 1.0), (-0.7071, -16.44, -1.0), (1.0, 0.0, -0.6618), (1.0, 0.0, 0.6742), (-0.7071, -8.576, -1.0), (0.9808, -0.1951, -0.6618), (-0.7071, -16.44, 1.0), (-0.7071, -8.576, 1.0), (0.9808, -0.1951, 0.6742), (0.9239, -0.3827, -0.6618), (-0.8315, -8.424, -1.0), (0.9239, -0.3827, 0.6742), (-0.8315, -16.29, -1.0), (-0.8315, -8.424, 1.0), (0.8315, -0.5556, -0.6618), (-0.8315, -16.29, 1.0), (0.8315, -0.5556, 0.6742), (0.7071, -0.7071, -0.6618), (-0.9239, -8.251, -1.0), (0.7071, -0.7071, 0.6742), (-0.9239, -16.12, -1.0), (-0.9239, -16.12, 1.0), (0.5556, -0.8315, -0.6618), (-0.9239, -8.251, 1.0), (0.5556, -0.8315, 0.6742), (-0.9808, -15.93, -1.0), (0.3827, -0.9239, -0.6618), (-0.9808, -8.064, -1.0), (0.3827, -0.9239, 0.6742), (-0.9808, -8.064, 1.0), (0.1951, -0.9808, -0.6618), (0.1951, -0.9808, 0.6742), (-0.9808, -15.93, 1.0), (-7.153e-07, -1.0, -0.6618), (-1.0, -7.869, -1.0), (-7.153e-07, -1.0, 0.6742), (-1.0, -15.74, -1.0), (-1.0, -15.74, 1.0), (-0.1951, -0.9808, -0.6618), (-1.0, -7.869, 1.0), (-0.1951, -0.9808, 0.6742), (-0.3827, -0.9239, -0.6618), (-0.9808, -7.674, -1.0), (-0.9808, -15.54, -1.0), (-0.3827, -0.9239, 0.6742), (-0.5556, -0.8315, -0.6618), (-0.9808, -15.54, 1.0), (-0.9808, -7.674, 1.0), (-0.5556, -0.8315, 0.6742), (-0.9239, -15.35, -1.0), (-0.7071, -0.7071, -0.6618), (-0.9239, -7.486, -1.0), (-0.7071, -0.7071, 0.6742), (-0.9239, -7.486, 1.0), (-0.8315, -0.5556, -0.6618), (-0.9239, -15.35, 1.0), (-0.8315, -0.5556, 0.6742), (-0.8315, -7.313, -1.0), (-0.9239, -0.3827, -0.6618), (-0.8315, -15.18, -1.0), (-0.9239, -0.3827, 0.6742), (-0.8315, -7.313, 1.0), (-0.9808, -0.1951, -0.6618), (-0.9808, -0.1951, 0.6742), (-0.8315, -15.18, 1.0), (-0.7071, -7.161, -1.0), (-1.0, 0.0, -0.6618), (-1.0, 0.0, 0.6742), (-0.7071, -15.03, -1.0), (-0.7071, -15.03, 1.0), (-0.9808, 0.1951, -0.6618), (-0.7071, -7.161, 1.0), (-0.9808, 0.1951, 0.6742), (-0.5556, -14.91, -1.0), (-0.9239, 0.3827, -0.6618), (-0.9239, 0.3827, 0.6742), (-0.5556, -7.037, -1.0), (-0.8315, 0.5556, -0.6618), (-0.5556, -7.037, 1.0), (-0.8315, 0.5556, 0.6742), (-0.5556, -14.91, 1.0), (-0.7071, 0.7071, -0.6618), (-0.3827, -6.945, -1.0), (-0.7071, 0.7071, 0.6742), (-0.3827, -14.81, -1.0), (-0.5556, 0.8315, -0.6618), (-0.3827, -14.81, 1.0), (-0.3827, -6.945, 1.0), (-0.5556, 0.8315, 0.6742), (-0.3827, 0.9239, -0.6618), (-0.1951, -6.888, -1.0), (-0.3827, 0.9239, 0.6742), (-0.1951, -14.76, -1.0), (-0.1951, 0.9808, -0.6618), (-0.1951, -6.888, 1.0), (-0.1951, 0.9808, 0.6742), (-0.1951, -14.76, 1.0), (-7.153e-07, -6.869, -0.6618), (-7.153e-07, -14.74, -0.6618), (-7.153e-07, -6.869, 0.6742), (-7.153e-07, -14.74, 0.6742), (0.1951, -6.888, -0.6618), (0.1951, -14.76, -0.6618), (0.1951, -6.888, 0.6742), (0.1951, -14.76, 0.6742), (0.3827, -14.81, -0.6618), (0.3827, -6.945, -0.6618), (0.3827, -14.81, 0.6742), (0.3827, -6.945, 0.6742), (0.5556, -7.037, -0.6618), (0.5556, -14.91, -0.6618), (0.5556, -14.91, 0.6742), (0.5556, -7.037, 0.6742), (0.7071, -7.161, -0.6618), (0.7071, -15.03, -0.6618), (0.7071, -7.161, 0.6742), (0.7071, -15.03, 0.6742), (0.8315, -7.313, -0.6618), (0.8315, -15.18, -0.6618), (0.8315, -15.18, 0.6742), (0.8315, -7.313, 0.6742), (0.9239, -7.486, -0.6618), (0.9239, -15.35, -0.6618), (0.9239, -7.486, 0.6742), (0.9239, -15.35, 0.6742), (0.9808, -7.674, -0.6618), (0.9808, -15.54, -0.6618), (0.9808, -7.674, 0.6742), (0.9808, -15.54, 0.6742), (1.0, -15.74, -0.6618), (1.0, -7.869, -0.6618), (1.0, -15.74, 0.6742), (1.0, -7.869, 0.6742), (0.9808, -15.93, -0.6618), (0.9808, -8.064, -0.6618), (0.9808, -15.93, 0.6742), (0.9808, -8.064, 0.6742), (0.9239, -16.12, -0.6618), (0.9239, -8.251, -0.6618), (0.9239, -16.12, 0.6742), (0.9239, -8.251, 0.6742), (0.8315, -16.29, -0.6618), (0.8315, -8.424, -0.6618), (0.8315, -16.29, 0.6742), (0.8315, -8.424, 0.6742), (0.7071, -8.576, -0.6618), (0.7071, -16.44, -0.6618), (0.7071, -16.44, 0.6742), (0.7071, -8.576, 0.6742), (0.5556, -16.57, -0.6618), (0.5556, -8.7, -0.6618), (0.5556, -8.7, 0.6742), (0.5556, -16.57, 0.6742), (0.3827, -16.66, -0.6618), (0.3827, -8.792, -0.6618), (0.3827, -16.66, 0.6742), (0.3827, -8.792, 0.6742), (0.1951, -16.72, -0.6618), (0.1951, -8.849, -0.6618), (0.1951, -16.72, 0.6742), (0.1951, -8.849, 0.6742), (-7.153e-07, -16.74, -0.6618), (-7.153e-07, -8.869, -0.6618), (-7.153e-07, -16.74, 0.6742), (-7.153e-07, -8.869, 0.6742), (-0.1951, -16.72, -0.6618), (-0.1951, -8.849, -0.6618), (-0.1951, -8.849, 0.6742), (-0.1951, -16.72, 0.6742), (-0.3827, -16.66, -0.6618), (-0.3827, -8.792, -0.6618), (-0.3827, -16.66, 0.6742), (-0.3827, -8.792, 0.6742), (-0.5556, -8.7, -0.6618), (-0.5556, -16.57, -0.6618), (-0.5556, -16.57, 0.6742), (-0.5556, -8.7, 0.6742), (-0.7071, -16.44, -0.6618), (-0.7071, -8.576, -0.6618), (-0.7071, -16.44, 0.6742), (-0.7071, -8.576, 0.6742), (-0.8315, -16.29, -0.6618), (-0.8315, -8.424, -0.6618), (-0.8315, -16.29, 0.6742), (-0.8315, -8.424, 0.6742), (-0.9239, -8.251, -0.6618), (-0.9239, -16.12, -0.6618), (-0.9239, -8.251, 0.6742), (-0.9239, -16.12, 0.6742), (-0.9808, -15.93, -0.6618), (-0.9808, -8.064, -0.6618), (-0.9808, -8.064, 0.6742), (-0.9808, -15.93, 0.6742), (-1.0, -7.869, -0.6618), (-1.0, -15.74, -0.6618), (-1.0, -7.869, 0.6742), (-1.0, -15.74, 0.6742), (-0.9808, -7.674, -0.6618), (-0.9808, -15.54, -0.6618), (-0.9808, -7.674, 0.6742), (-0.9808, -15.54, 0.6742), (-0.9239, -15.35, -0.6618), (-0.9239, -7.486, -0.6618), (-0.9239, -7.486, 0.6742), (-0.9239, -15.35, 0.6742), (-0.8315, -15.18, -0.6618), (-0.8315, -7.313, -0.6618), (-0.8315, -15.18, 0.6742), (-0.8315, -7.313, 0.6742), (-0.7071, -15.03, -0.6618), (-0.7071, -7.161, -0.6618), (-0.7071, -7.161, 0.6742), (-0.7071, -15.03, 0.6742), (-0.5556, -14.91, -0.6618), (-0.5556, -7.037, -0.6618), (-0.5556, -14.91, 0.6742), (-0.5556, -7.037, 0.6742), (-0.3827, -14.81, -0.6618), (-0.3827, -6.945, -0.6618), (-0.3827, -14.81, 0.6742), (-0.3827, -6.945, 0.6742), (-0.1951, -14.76, -0.6618), (-0.1951, -6.888, -0.6618), (-0.1951, -14.76, 0.6742), (-0.1951, -6.888, 0.6742)], [], [(130, 2, 6, 134), (4, 0, 129, 133), (134, 6, 10, 138), (9, 4, 133, 137), (138, 10, 15, 142), (12, 9, 137, 140), (142, 15, 18, 146), (16, 12, 140, 144), (146, 18, 22, 150), (149, 21, 16, 144), (150, 22, 27, 154), (152, 25, 21, 149), (154, 27, 30, 158), (156, 29, 25, 152), (158, 30, 34, 162), (161, 32, 29, 156), (162, 34, 38, 167), (164, 36, 32, 161), (167, 38, 42, 170), (168, 41, 36, 164), (170, 42, 47, 175), (173, 45, 41, 168), (175, 47, 50, 178), (176, 49, 45, 173), (178, 50, 55, 183), (181, 53, 49, 176), (183, 55, 58, 187), (185, 57, 53, 181), (187, 58, 62, 190), (189, 61, 57, 185), (190, 62, 67, 194), (192, 64, 61, 189), (194, 67, 70, 199), (197, 69, 64, 192), (199, 70, 74, 203), (200, 72, 69, 197), (203, 74, 79, 207), (204, 77, 72, 200), (207, 79, 82, 211), (209, 80, 77, 204), (211, 82, 87, 215), (84, 80, 209, 213), (215, 87, 90, 219), (88, 84, 213, 217), (219, 90, 94, 222), (92, 88, 217, 221), (222, 94, 98, 226), (96, 92, 221, 225), (226, 98, 102, 231), (100, 96, 225, 229), (231, 102, 106, 234), (104, 100, 229, 233), (234, 106, 110, 238), (108, 104, 233, 236), (238, 110, 114, 242), (112, 108, 236, 240), (242, 114, 119, 247), (116, 112, 240, 244), (247, 119, 122, 250), (120, 116, 244, 248), (82, 79, 74, 70, 67, 62, 58, 55, 50, 47, 42, 38, 34, 30, 27, 22, 18, 15, 10, 6, 2, 126, 122, 119, 114, 110, 106, 102, 98, 94, 90, 87), (250, 122, 126, 254), (125, 120, 248, 252), (254, 126, 2, 130), (0, 125, 252, 129), (125, 0, 4, 9, 12, 16, 21, 25, 29, 32, 36, 41, 45, 49, 53, 57, 61, 64, 69, 72, 77, 80, 84, 88, 92, 96, 100, 104, 108, 112, 116, 120), (244, 240, 236, 233, 229, 225, 221, 217, 213, 209, 204, 200, 197, 192, 189, 185, 181, 176, 173, 168, 164, 161, 156, 152, 149, 144, 140, 137, 133, 129, 252, 248), (250, 254, 130, 134, 138, 142, 146, 150, 154, 158, 162, 167, 170, 175, 178, 183, 187, 190, 194, 199, 203, 207, 211, 215, 219, 222, 226, 231, 234, 238, 242, 247), (259, 5, 13, 263), (8, 1, 257, 261), (263, 13, 20, 266), (19, 8, 261, 264), (266, 20, 28, 270), (24, 19, 264, 269), (28, 37, 275, 270), (35, 24, 269, 273), (275, 37, 46, 278), (277, 40, 35, 273), (278, 46, 54, 283), (281, 48, 40, 277), (283, 54, 60, 287), (285, 59, 48, 281), (287, 60, 68, 290), (288, 66, 59, 285), (290, 68, 78, 294), (292, 75, 66, 288), (294, 78, 86, 298), (296, 83, 75, 292), (298, 86, 95, 302), (300, 91, 83, 296), (302, 95, 103, 306), (305, 99, 91, 300), (306, 103, 111, 311), (308, 107, 99, 305), (311, 111, 118, 314), (312, 115, 107, 308), (314, 118, 124, 318), (316, 123, 115, 312), (318, 124, 132, 322), (320, 128, 123, 316), (322, 132, 141, 327), (324, 136, 128, 320), (327, 141, 148, 330), (328, 147, 136, 324), (330, 148, 157, 334), (333, 155, 147, 328), (334, 157, 165, 338), (336, 160, 155, 333), (338, 165, 174, 342), (171, 160, 336, 340), (342, 174, 180, 347), (179, 171, 340, 345), (347, 180, 191, 351), (184, 179, 345, 348), (351, 191, 196, 355), (195, 184, 348, 353), (355, 196, 205, 359), (202, 195, 353, 357), (359, 205, 214, 363), (208, 202, 357, 360), (363, 214, 223, 366), (218, 208, 360, 364), (366, 223, 228, 371), (227, 218, 364, 368), (371, 228, 239, 374), (232, 227, 368, 372), (374, 239, 245, 378), (243, 232, 372, 376), (180, 174, 165, 157, 148, 141, 132, 124, 118, 111, 103, 95, 86, 78, 68, 60, 54, 46, 37, 28, 20, 13, 5, 255, 245, 239, 228, 223, 214, 205, 196, 191), (378, 245, 255, 382), (251, 243, 376, 380), (382, 255, 5, 259), (1, 251, 380, 257), (251, 1, 8, 19, 24, 35, 40, 48, 59, 66, 75, 83, 91, 99, 107, 115, 123, 128, 136, 147, 155, 160, 171, 179, 184, 195, 202, 208, 218, 227, 232, 243), (300, 296, 292, 288, 285, 281, 277, 273, 269, 264, 261, 257, 380, 376, 372, 368, 364, 360, 357, 353, 348, 345, 340, 336, 333, 328, 324, 320, 316, 312, 308, 305), (378, 382, 259, 263, 266, 270, 275, 278, 283, 287, 290, 294, 298, 302, 306, 311, 314, 318, 322, 327, 330, 334, 338, 342, 347, 351, 355, 359, 363, 366, 371, 374), (258, 7, 14, 262), (11, 3, 256, 260), (262, 14, 23, 267), (17, 11, 260, 265), (267, 23, 31, 271), (26, 17, 265, 268), (271, 31, 39, 274), (33, 26, 268, 272), (274, 39, 44, 279), (276, 43, 33, 272), (279, 44, 52, 282), (280, 51, 43, 276), (282, 52, 63, 286), (284, 56, 51, 280), (286, 63, 71, 291), (289, 65, 56, 284), (291, 71, 76, 295), (293, 73, 65, 289), (295, 76, 85, 299), (297, 81, 73, 293), (299, 85, 93, 303), (301, 89, 81, 297), (303, 93, 101, 307), (304, 97, 89, 301), (307, 101, 109, 310), (309, 105, 97, 304), (310, 109, 117, 315), (313, 113, 105, 309), (315, 117, 127, 319), (317, 121, 113, 313), (319, 127, 135, 323), (321, 131, 121, 317), (323, 135, 143, 326), (325, 139, 131, 321), (326, 143, 151, 331), (329, 145, 139, 325), (331, 151, 159, 335), (332, 153, 145, 329), (335, 159, 166, 339), (337, 163, 153, 332), (339, 166, 172, 343), (169, 163, 337, 341), (343, 172, 182, 346), (177, 169, 341, 344), (346, 182, 188, 350), (186, 177, 344, 349), (350, 188, 198, 354), (193, 186, 349, 352), (354, 198, 206, 358), (201, 193, 352, 356), (358, 206, 212, 362), (210, 201, 356, 361), (362, 212, 220, 367), (216, 210, 361, 365), (367, 220, 230, 370), (224, 216, 365, 369), (370, 230, 237, 375), (235, 224, 369, 373), (375, 237, 246, 379), (241, 235, 373, 377), (101, 93, 85, 76, 71, 63, 52, 44, 39, 31, 23, 14, 7, 253, 246, 237, 230, 220, 212, 206, 198, 188, 182, 172, 166, 159, 151, 143, 135, 127, 117, 109), (379, 246, 253, 383), (249, 241, 377, 381), (383, 253, 7, 258), (3, 249, 381, 256), (249, 3, 11, 17, 26, 33, 43, 51, 56, 65, 73, 81, 89, 97, 105, 113, 121, 131, 139, 145, 153, 163, 169, 177, 186, 193, 201, 210, 216, 224, 235, 241), (284, 280, 276, 272, 268, 265, 260, 256, 381, 377, 373, 369, 365, 361, 356, 352, 349, 344, 341, 337, 332, 329, 325, 321, 317, 313, 309, 304, 301, 297, 293, 289), (379, 383, 258, 262, 267, 271, 274, 279, 282, 286, 291, 295, 299, 303, 307, 310, 315, 319, 323, 326, 331, 335, 339, 343, 346, 350, 354, 358, 362, 367, 370, 375)])
_uv = me_cylindre.uv_layers.new(name='CarteUV')
_uv.uv.foreach_set('vector', [1.0, 0.9185, 1.0, 1.0, 0.9688, 1.0, 0.9688, 0.9185, 0.9688, 0.5, 1.0, 0.5, 1.0, 0.5846, 0.9688, 0.5846, 0.9688, 0.9185, 0.9688, 1.0, 0.9375, 1.0, 0.9375, 0.9185, 0.9375, 0.5, 0.9688, 0.5, 0.9688, 0.5846, 0.9375, 0.5846, 0.9375, 0.9185, 0.9375, 1.0, 0.9062, 1.0, 0.9062, 0.9185, 0.9062, 0.5, 0.9375, 0.5, 0.9375, 0.5846, 0.9062, 0.5846, 0.9062, 0.9185, 0.9062, 1.0, 0.875, 1.0, 0.875, 0.9185, 0.875, 0.5, 0.9062, 0.5, 0.9062, 0.5846, 0.875, 0.5846, 0.875, 0.9185, 0.875, 1.0, 0.8438, 1.0, 0.8438, 0.9185, 0.8438, 0.5846, 0.8438, 0.5, 0.875, 0.5, 0.875, 0.5846, 0.8438, 0.9185, 0.8438, 1.0, 0.8125, 1.0, 0.8125, 0.9185, 0.8125, 0.5846, 0.8125, 0.5, 0.8438, 0.5, 0.8438, 0.5846, 0.8125, 0.9185, 0.8125, 1.0, 0.7812, 1.0, 0.7812, 0.9185, 0.7812, 0.5846, 0.7812, 0.5, 0.8125, 0.5, 0.8125, 0.5846, 0.7812, 0.9185, 0.7812, 1.0, 0.75, 1.0, 0.75, 0.9185, 0.75, 0.5846, 0.75, 0.5, 0.7812, 0.5, 0.7812, 0.5846, 0.75, 0.9185, 0.75, 1.0, 0.7188, 1.0, 0.7188, 0.9185, 0.7188, 0.5846, 0.7188, 0.5, 0.75, 0.5, 0.75, 0.5846, 0.7188, 0.9185, 0.7188, 1.0, 0.6875, 1.0, 0.6875, 0.9185, 0.6875, 0.5846, 0.6875, 0.5, 0.7188, 0.5, 0.7188, 0.5846, 0.6875, 0.9185, 0.6875, 1.0, 0.6562, 1.0, 0.6562, 0.9185, 0.6562, 0.5846, 0.6562, 0.5, 0.6875, 0.5, 0.6875, 0.5846, 0.6562, 0.9185, 0.6562, 1.0, 0.625, 1.0, 0.625, 0.9185, 0.625, 0.5846, 0.625, 0.5, 0.6562, 0.5, 0.6562, 0.5846, 0.625, 0.9185, 0.625, 1.0, 0.5938, 1.0, 0.5938, 0.9185, 0.5938, 0.5846, 0.5938, 0.5, 0.625, 0.5, 0.625, 0.5846, 0.5938, 0.9185, 0.5938, 1.0, 0.5625, 1.0, 0.5625, 0.9185, 0.5625, 0.5846, 0.5625, 0.5, 0.5938, 0.5, 0.5938, 0.5846, 0.5625, 0.9185, 0.5625, 1.0, 0.5312, 1.0, 0.5312, 0.9185, 0.5312, 0.5846, 0.5312, 0.5, 0.5625, 0.5, 0.5625, 0.5846, 0.5312, 0.9185, 0.5312, 1.0, 0.5, 1.0, 0.5, 0.9185, 0.5, 0.5846, 0.5, 0.5, 0.5312, 0.5, 0.5312, 0.5846, 0.5, 0.9185, 0.5, 1.0, 0.4688, 1.0, 0.4688, 0.9185, 0.4688, 0.5846, 0.4688, 0.5, 0.5, 0.5, 0.5, 0.5846, 0.4688, 0.9185, 0.4688, 1.0, 0.4375, 1.0, 0.4375, 0.9185, 0.4375, 0.5846, 0.4375, 0.5, 0.4688, 0.5, 0.4688, 0.5846, 0.4375, 0.9185, 0.4375, 1.0, 0.4062, 1.0, 0.4062, 0.9185, 0.4062, 0.5846, 0.4062, 0.5, 0.4375, 0.5, 0.4375, 0.5846, 0.4062, 0.9185, 0.4062, 1.0, 0.375, 1.0, 0.375, 0.9185, 0.375, 0.5846, 0.375, 0.5, 0.4062, 0.5, 0.4062, 0.5846, 0.375, 0.9185, 0.375, 1.0, 0.3438, 1.0, 0.3438, 0.9185, 0.3438, 0.5, 0.375, 0.5, 0.375, 0.5846, 0.3438, 0.5846, 0.3438, 0.9185, 0.3438, 1.0, 0.3125, 1.0, 0.3125, 0.9185, 0.3125, 0.5, 0.3438, 0.5, 0.3438, 0.5846, 0.3125, 0.5846, 0.3125, 0.9185, 0.3125, 1.0, 0.2812, 1.0, 0.2812, 0.9185, 0.2812, 0.5, 0.3125, 0.5, 0.3125, 0.5846, 0.2812, 0.5846, 0.2812, 0.9185, 0.2812, 1.0, 0.25, 1.0, 0.25, 0.9185, 0.25, 0.5, 0.2812, 0.5, 0.2812, 0.5846, 0.25, 0.5846, 0.25, 0.9185, 0.25, 1.0, 0.2188, 1.0, 0.2188, 0.9185, 0.2188, 0.5, 0.25, 0.5, 0.25, 0.5846, 0.2188, 0.5846, 0.2188, 0.9185, 0.2188, 1.0, 0.1875, 1.0, 0.1875, 0.9185, 0.1875, 0.5, 0.2188, 0.5, 0.2188, 0.5846, 0.1875, 0.5846, 0.1875, 0.9185, 0.1875, 1.0, 0.1562, 1.0, 0.1562, 0.9185, 0.1562, 0.5, 0.1875, 0.5, 0.1875, 0.5846, 0.1562, 0.5846, 0.1562, 0.9185, 0.1562, 1.0, 0.125, 1.0, 0.125, 0.9185, 0.125, 0.5, 0.1562, 0.5, 0.1562, 0.5846, 0.125, 0.5846, 0.125, 0.9185, 0.125, 1.0, 0.09375, 1.0, 0.09375, 0.9185, 0.09375, 0.5, 0.125, 0.5, 0.125, 0.5846, 0.09375, 0.5846, 0.09375, 0.9185, 0.09375, 1.0, 0.0625, 1.0, 0.0625, 0.9185, 0.0625, 0.5, 0.09375, 0.5, 0.09375, 0.5846, 0.0625, 0.5846, 0.08029, 0.08029, 0.1167, 0.05045, 0.1582, 0.02827, 0.2032, 0.01461, 0.25, 0.01, 0.2968, 0.01461, 0.3418, 0.02827, 0.3833, 0.05045, 0.4197, 0.08029, 0.4496, 0.1167, 0.4717, 0.1582, 0.4854, 0.2032, 0.49, 0.25, 0.4854, 0.2968, 0.4717, 0.3418, 0.4496, 0.3833, 0.4197, 0.4197, 0.3833, 0.4496, 0.3418, 0.4717, 0.2968, 0.4854, 0.25, 0.49, 0.2032, 0.4854, 0.1582, 0.4717, 0.1167, 0.4496, 0.08029, 0.4197, 0.05045, 0.3833, 0.02827, 0.3418, 0.01461, 0.2968, 0.01, 0.25, 0.01461, 0.2032, 0.02827, 0.1582, 0.05045, 0.1167, 0.0625, 0.9185, 0.0625, 1.0, 0.03125, 1.0, 0.03125, 0.9185, 0.03125, 0.5, 0.0625, 0.5, 0.0625, 0.5846, 0.03125, 0.5846, 0.03125, 0.9185, 0.03125, 1.0, 0.0, 1.0, 0.0, 0.9185, 0.0, 0.5, 0.03125, 0.5, 0.03125, 0.5846, 0.0, 0.5846, 0.7032, 0.4854, 0.75, 0.49, 0.7968, 0.4854, 0.8418, 0.4717, 0.8833, 0.4496, 0.9197, 0.4197, 0.9496, 0.3833, 0.9717, 0.3418, 0.9854, 0.2968, 0.99, 0.25, 0.9854, 0.2032, 0.9717, 0.1582, 0.9496, 0.1167, 0.9197, 0.08029, 0.8833, 0.05045, 0.8418, 0.02827, 0.7968, 0.01461, 0.75, 0.01, 0.7032, 0.01461, 0.6582, 0.02827, 0.6167, 0.05045, 0.5803, 0.08029, 0.5504, 0.1167, 0.5283, 0.1582, 0.5146, 0.2032, 0.51, 0.25, 0.5146, 0.2968, 0.5283, 0.3418, 0.5504, 0.3833, 0.5803, 0.4197, 0.6167, 0.4496, 0.6582, 0.4717, 0.375, 0.1692, 0.375, 0.1625, 0.375, 0.1543, 0.375, 0.1449, 0.375, 0.1347, 0.375, 0.1241, 0.375, 0.1135, 0.375, 0.1033, 0.375, 0.0939, 0.375, 0.08567, 0.375, 0.07892, 0.375, 0.0739, 0.375, 0.07081, 0.375, 0.06976, 0.375, 0.07081, 0.375, 0.0739, 0.375, 0.07892, 0.375, 0.08567, 0.375, 0.0939, 0.375, 0.1033, 0.375, 0.1135, 0.375, 0.1241, 0.375, 0.1347, 0.375, 0.1449, 0.375, 0.1543, 0.375, 0.1625, 0.375, 0.1692, 0.375, 0.1743, 0.375, 0.1774, 0.375, 0.1784, 0.375, 0.1774, 0.375, 0.1743, 0.375, 0.5757, 0.375, 0.5726, 0.375, 0.5716, 0.375, 0.5726, 0.375, 0.5757, 0.375, 0.5808, 0.375, 0.5875, 0.375, 0.5957, 0.375, 0.6051, 0.375, 0.6153, 0.375, 0.6259, 0.375, 0.6365, 0.375, 0.6467, 0.375, 0.6561, 0.375, 0.6643, 0.375, 0.6711, 0.375, 0.6761, 0.375, 0.6792, 0.375, 0.6802, 0.375, 0.6792, 0.375, 0.6761, 0.375, 0.6711, 0.375, 0.6643, 0.375, 0.6561, 0.375, 0.6467, 0.375, 0.6365, 0.375, 0.6259, 0.375, 0.6153, 0.375, 0.6051, 0.375, 0.5957, 0.375, 0.5875, 0.375, 0.5808, 1.0, 0.9185, 1.0, 1.0, 0.9688, 1.0, 0.9688, 0.9185, 0.9688, 0.5, 1.0, 0.5, 1.0, 0.5846, 0.9688, 0.5846, 0.9688, 0.9185, 0.9688, 1.0, 0.9375, 1.0, 0.9375, 0.9185, 0.9375, 0.5, 0.9688, 0.5, 0.9688, 0.5846, 0.9375, 0.5846, 0.9375, 0.9185, 0.9375, 1.0, 0.9062, 1.0, 0.9062, 0.9185, 0.9062, 0.5, 0.9375, 0.5, 0.9375, 0.5846, 0.9062, 0.5846, 0.9062, 1.0, 0.875, 1.0, 0.875, 0.9185, 0.9062, 0.9185, 0.875, 0.5, 0.9062, 0.5, 0.9062, 0.5846, 0.875, 0.5846, 0.875, 0.9185, 0.875, 1.0, 0.8438, 1.0, 0.8438, 0.9185, 0.8438, 0.5846, 0.8438, 0.5, 0.875, 0.5, 0.875, 0.5846, 0.8438, 0.9185, 0.8438, 1.0, 0.8125, 1.0, 0.8125, 0.9185, 0.8125, 0.5846, 0.8125, 0.5, 0.8438, 0.5, 0.8438, 0.5846, 0.8125, 0.9185, 0.8125, 1.0, 0.7812, 1.0, 0.7812, 0.9185, 0.7812, 0.5846, 0.7812, 0.5, 0.8125, 0.5, 0.8125, 0.5846, 0.7812, 0.9185, 0.7812, 1.0, 0.75, 1.0, 0.75, 0.9185, 0.75, 0.5846, 0.75, 0.5, 0.7812, 0.5, 0.7812, 0.5846, 0.75, 0.9185, 0.75, 1.0, 0.7188, 1.0, 0.7188, 0.9185, 0.7188, 0.5846, 0.7188, 0.5, 0.75, 0.5, 0.75, 0.5846, 0.7188, 0.9185, 0.7188, 1.0, 0.6875, 1.0, 0.6875, 0.9185, 0.6875, 0.5846, 0.6875, 0.5, 0.7188, 0.5, 0.7188, 0.5846, 0.6875, 0.9185, 0.6875, 1.0, 0.6562, 1.0, 0.6562, 0.9185, 0.6562, 0.5846, 0.6562, 0.5, 0.6875, 0.5, 0.6875, 0.5846, 0.6562, 0.9185, 0.6562, 1.0, 0.625, 1.0, 0.625, 0.9185, 0.625, 0.5846, 0.625, 0.5, 0.6562, 0.5, 0.6562, 0.5846, 0.625, 0.9185, 0.625, 1.0, 0.5938, 1.0, 0.5938, 0.9185, 0.5938, 0.5846, 0.5938, 0.5, 0.625, 0.5, 0.625, 0.5846, 0.5938, 0.9185, 0.5938, 1.0, 0.5625, 1.0, 0.5625, 0.9185, 0.5625, 0.5846, 0.5625, 0.5, 0.5938, 0.5, 0.5938, 0.5846, 0.5625, 0.9185, 0.5625, 1.0, 0.5312, 1.0, 0.5312, 0.9185, 0.5312, 0.5846, 0.5312, 0.5, 0.5625, 0.5, 0.5625, 0.5846, 0.5312, 0.9185, 0.5312, 1.0, 0.5, 1.0, 0.5, 0.9185, 0.5, 0.5846, 0.5, 0.5, 0.5312, 0.5, 0.5312, 0.5846, 0.5, 0.9185, 0.5, 1.0, 0.4688, 1.0, 0.4688, 0.9185, 0.4688, 0.5846, 0.4688, 0.5, 0.5, 0.5, 0.5, 0.5846, 0.4688, 0.9185, 0.4688, 1.0, 0.4375, 1.0, 0.4375, 0.9185, 0.4375, 0.5846, 0.4375, 0.5, 0.4688, 0.5, 0.4688, 0.5846, 0.4375, 0.9185, 0.4375, 1.0, 0.4062, 1.0, 0.4062, 0.9185, 0.4062, 0.5846, 0.4062, 0.5, 0.4375, 0.5, 0.4375, 0.5846, 0.4062, 0.9185, 0.4062, 1.0, 0.375, 1.0, 0.375, 0.9185, 0.375, 0.5846, 0.375, 0.5, 0.4062, 0.5, 0.4062, 0.5846, 0.375, 0.9185, 0.375, 1.0, 0.3438, 1.0, 0.3438, 0.9185, 0.3438, 0.5, 0.375, 0.5, 0.375, 0.5846, 0.3438, 0.5846, 0.3438, 0.9185, 0.3438, 1.0, 0.3125, 1.0, 0.3125, 0.9185, 0.3125, 0.5, 0.3438, 0.5, 0.3438, 0.5846, 0.3125, 0.5846, 0.3125, 0.9185, 0.3125, 1.0, 0.2812, 1.0, 0.2812, 0.9185, 0.2812, 0.5, 0.3125, 0.5, 0.3125, 0.5846, 0.2812, 0.5846, 0.2812, 0.9185, 0.2812, 1.0, 0.25, 1.0, 0.25, 0.9185, 0.25, 0.5, 0.2812, 0.5, 0.2812, 0.5846, 0.25, 0.5846, 0.25, 0.9185, 0.25, 1.0, 0.2188, 1.0, 0.2188, 0.9185, 0.2188, 0.5, 0.25, 0.5, 0.25, 0.5846, 0.2188, 0.5846, 0.2188, 0.9185, 0.2188, 1.0, 0.1875, 1.0, 0.1875, 0.9185, 0.1875, 0.5, 0.2188, 0.5, 0.2188, 0.5846, 0.1875, 0.5846, 0.1875, 0.9185, 0.1875, 1.0, 0.1562, 1.0, 0.1562, 0.9185, 0.1562, 0.5, 0.1875, 0.5, 0.1875, 0.5846, 0.1562, 0.5846, 0.1562, 0.9185, 0.1562, 1.0, 0.125, 1.0, 0.125, 0.9185, 0.125, 0.5, 0.1562, 0.5, 0.1562, 0.5846, 0.125, 0.5846, 0.125, 0.9185, 0.125, 1.0, 0.09375, 1.0, 0.09375, 0.9185, 0.09375, 0.5, 0.125, 0.5, 0.125, 0.5846, 0.09375, 0.5846, 0.09375, 0.9185, 0.09375, 1.0, 0.0625, 1.0, 0.0625, 0.9185, 0.0625, 0.5, 0.09375, 0.5, 0.09375, 0.5846, 0.0625, 0.5846, 0.02827, 0.1582, 0.05045, 0.1167, 0.08029, 0.08029, 0.1167, 0.05045, 0.1582, 0.02827, 0.2032, 0.01461, 0.25, 0.01, 0.2968, 0.01461, 0.3418, 0.02827, 0.3833, 0.05045, 0.4197, 0.08029, 0.4496, 0.1167, 0.4717, 0.1582, 0.4854, 0.2032, 0.49, 0.25, 0.4854, 0.2968, 0.4717, 0.3418, 0.4496, 0.3833, 0.4197, 0.4197, 0.3833, 0.4496, 0.3418, 0.4717, 0.2968, 0.4854, 0.25, 0.49, 0.2032, 0.4854, 0.1582, 0.4717, 0.1167, 0.4496, 0.08029, 0.4197, 0.05045, 0.3833, 0.02827, 0.3418, 0.01461, 0.2968, 0.01, 0.25, 0.01461, 0.2032, 0.0625, 0.9185, 0.0625, 1.0, 0.03125, 1.0, 0.03125, 0.9185, 0.03125, 0.5, 0.0625, 0.5, 0.0625, 0.5846, 0.03125, 0.5846, 0.03125, 0.9185, 0.03125, 1.0, 0.0, 1.0, 0.0, 0.9185, 0.0, 0.5, 0.03125, 0.5, 0.03125, 0.5846, 0.0, 0.5846, 0.7032, 0.4854, 0.75, 0.49, 0.7968, 0.4854, 0.8418, 0.4717, 0.8833, 0.4496, 0.9197, 0.4197, 0.9496, 0.3833, 0.9717, 0.3418, 0.9854, 0.2968, 0.99, 0.25, 0.9854, 0.2032, 0.9717, 0.1582, 0.9496, 0.1167, 0.9197, 0.08029, 0.8833, 0.05045, 0.8418, 0.02827, 0.7968, 0.01461, 0.75, 0.01, 0.7032, 0.01461, 0.6582, 0.02827, 0.6167, 0.05045, 0.5803, 0.08029, 0.5504, 0.1167, 0.5283, 0.1582, 0.5146, 0.2032, 0.51, 0.25, 0.5146, 0.2968, 0.5283, 0.3418, 0.5504, 0.3833, 0.5803, 0.4197, 0.6167, 0.4496, 0.6582, 0.4717, 0.375, 0.09551, 0.375, 0.1049, 0.375, 0.1151, 0.375, 0.1257, 0.375, 0.1363, 0.375, 0.1465, 0.375, 0.1559, 0.375, 0.1641, 0.375, 0.1708, 0.375, 0.1759, 0.375, 0.179, 0.375, 0.18, 0.375, 0.179, 0.375, 0.1759, 0.375, 0.1708, 0.375, 0.1641, 0.375, 0.1559, 0.375, 0.1465, 0.375, 0.1363, 0.375, 0.1257, 0.375, 0.1151, 0.375, 0.1049, 0.375, 0.09551, 0.375, 0.08728, 0.375, 0.08053, 0.375, 0.07551, 0.375, 0.07242, 0.375, 0.07137, 0.375, 0.07242, 0.375, 0.07551, 0.375, 0.08053, 0.375, 0.08728, 0.375, 0.5741, 0.375, 0.571, 0.375, 0.57, 0.375, 0.571, 0.375, 0.5741, 0.375, 0.5792, 0.375, 0.5859, 0.375, 0.5941, 0.375, 0.6035, 0.375, 0.6137, 0.375, 0.6243, 0.375, 0.6349, 0.375, 0.6451, 0.375, 0.6545, 0.375, 0.6627, 0.375, 0.6695, 0.375, 0.6745, 0.375, 0.6776, 0.375, 0.6786, 0.375, 0.6776, 0.375, 0.6745, 0.375, 0.6695, 0.375, 0.6627, 0.375, 0.6545, 0.375, 0.6451, 0.375, 0.6349, 0.375, 0.6243, 0.375, 0.6137, 0.375, 0.6035, 0.375, 0.5941, 0.375, 0.5859, 0.375, 0.5792, 1.0, 0.9185, 1.0, 1.0, 0.9688, 1.0, 0.9688, 0.9185, 0.9688, 0.5, 1.0, 0.5, 1.0, 0.5846, 0.9688, 0.5846, 0.9688, 0.9185, 0.9688, 1.0, 0.9375, 1.0, 0.9375, 0.9185, 0.9375, 0.5, 0.9688, 0.5, 0.9688, 0.5846, 0.9375, 0.5846, 0.9375, 0.9185, 0.9375, 1.0, 0.9062, 1.0, 0.9062, 0.9185, 0.9062, 0.5, 0.9375, 0.5, 0.9375, 0.5846, 0.9062, 0.5846, 0.9062, 0.9185, 0.9062, 1.0, 0.875, 1.0, 0.875, 0.9185, 0.875, 0.5, 0.9062, 0.5, 0.9062, 0.5846, 0.875, 0.5846, 0.875, 0.9185, 0.875, 1.0, 0.8438, 1.0, 0.8438, 0.9185, 0.8438, 0.5846, 0.8438, 0.5, 0.875, 0.5, 0.875, 0.5846, 0.8438, 0.9185, 0.8438, 1.0, 0.8125, 1.0, 0.8125, 0.9185, 0.8125, 0.5846, 0.8125, 0.5, 0.8438, 0.5, 0.8438, 0.5846, 0.8125, 0.9185, 0.8125, 1.0, 0.7812, 1.0, 0.7812, 0.9185, 0.7812, 0.5846, 0.7812, 0.5, 0.8125, 0.5, 0.8125, 0.5846, 0.7812, 0.9185, 0.7812, 1.0, 0.75, 1.0, 0.75, 0.9185, 0.75, 0.5846, 0.75, 0.5, 0.7812, 0.5, 0.7812, 0.5846, 0.75, 0.9185, 0.75, 1.0, 0.7188, 1.0, 0.7188, 0.9185, 0.7188, 0.5846, 0.7188, 0.5, 0.75, 0.5, 0.75, 0.5846, 0.7188, 0.9185, 0.7188, 1.0, 0.6875, 1.0, 0.6875, 0.9185, 0.6875, 0.5846, 0.6875, 0.5, 0.7188, 0.5, 0.7188, 0.5846, 0.6875, 0.9185, 0.6875, 1.0, 0.6562, 1.0, 0.6562, 0.9185, 0.6562, 0.5846, 0.6562, 0.5, 0.6875, 0.5, 0.6875, 0.5846, 0.6562, 0.9185, 0.6562, 1.0, 0.625, 1.0, 0.625, 0.9185, 0.625, 0.5846, 0.625, 0.5, 0.6562, 0.5, 0.6562, 0.5846, 0.625, 0.9185, 0.625, 1.0, 0.5938, 1.0, 0.5938, 0.9185, 0.5938, 0.5846, 0.5938, 0.5, 0.625, 0.5, 0.625, 0.5846, 0.5938, 0.9185, 0.5938, 1.0, 0.5625, 1.0, 0.5625, 0.9185, 0.5625, 0.5846, 0.5625, 0.5, 0.5938, 0.5, 0.5938, 0.5846, 0.5625, 0.9185, 0.5625, 1.0, 0.5312, 1.0, 0.5312, 0.9185, 0.5312, 0.5846, 0.5312, 0.5, 0.5625, 0.5, 0.5625, 0.5846, 0.5312, 0.9185, 0.5312, 1.0, 0.5, 1.0, 0.5, 0.9185, 0.5, 0.5846, 0.5, 0.5, 0.5312, 0.5, 0.5312, 0.5846, 0.5, 0.9185, 0.5, 1.0, 0.4688, 1.0, 0.4688, 0.9185, 0.4688, 0.5846, 0.4688, 0.5, 0.5, 0.5, 0.5, 0.5846, 0.4688, 0.9185, 0.4688, 1.0, 0.4375, 1.0, 0.4375, 0.9185, 0.4375, 0.5846, 0.4375, 0.5, 0.4688, 0.5, 0.4688, 0.5846, 0.4375, 0.9185, 0.4375, 1.0, 0.4062, 1.0, 0.4062, 0.9185, 0.4062, 0.5846, 0.4062, 0.5, 0.4375, 0.5, 0.4375, 0.5846, 0.4062, 0.9185, 0.4062, 1.0, 0.375, 1.0, 0.375, 0.9185, 0.375, 0.5846, 0.375, 0.5, 0.4062, 0.5, 0.4062, 0.5846, 0.375, 0.9185, 0.375, 1.0, 0.3438, 1.0, 0.3438, 0.9185, 0.3438, 0.5, 0.375, 0.5, 0.375, 0.5846, 0.3438, 0.5846, 0.3438, 0.9185, 0.3438, 1.0, 0.3125, 1.0, 0.3125, 0.9185, 0.3125, 0.5, 0.3438, 0.5, 0.3438, 0.5846, 0.3125, 0.5846, 0.3125, 0.9185, 0.3125, 1.0, 0.2812, 1.0, 0.2812, 0.9185, 0.2812, 0.5, 0.3125, 0.5, 0.3125, 0.5846, 0.2812, 0.5846, 0.2812, 0.9185, 0.2812, 1.0, 0.25, 1.0, 0.25, 0.9185, 0.25, 0.5, 0.2812, 0.5, 0.2812, 0.5846, 0.25, 0.5846, 0.25, 0.9185, 0.25, 1.0, 0.2188, 1.0, 0.2188, 0.9185, 0.2188, 0.5, 0.25, 0.5, 0.25, 0.5846, 0.2188, 0.5846, 0.2188, 0.9185, 0.2188, 1.0, 0.1875, 1.0, 0.1875, 0.9185, 0.1875, 0.5, 0.2188, 0.5, 0.2188, 0.5846, 0.1875, 0.5846, 0.1875, 0.9185, 0.1875, 1.0, 0.1562, 1.0, 0.1562, 0.9185, 0.1562, 0.5, 0.1875, 0.5, 0.1875, 0.5846, 0.1562, 0.5846, 0.1562, 0.9185, 0.1562, 1.0, 0.125, 1.0, 0.125, 0.9185, 0.125, 0.5, 0.1562, 0.5, 0.1562, 0.5846, 0.125, 0.5846, 0.125, 0.9185, 0.125, 1.0, 0.09375, 1.0, 0.09375, 0.9185, 0.09375, 0.5, 0.125, 0.5, 0.125, 0.5846, 0.09375, 0.5846, 0.09375, 0.9185, 0.09375, 1.0, 0.0625, 1.0, 0.0625, 0.9185, 0.0625, 0.5, 0.09375, 0.5, 0.09375, 0.5846, 0.0625, 0.5846, 0.4197, 0.08029, 0.4496, 0.1167, 0.4717, 0.1582, 0.4854, 0.2032, 0.49, 0.25, 0.4854, 0.2968, 0.4717, 0.3418, 0.4496, 0.3833, 0.4197, 0.4197, 0.3833, 0.4496, 0.3418, 0.4717, 0.2968, 0.4854, 0.25, 0.49, 0.2032, 0.4854, 0.1582, 0.4717, 0.1167, 0.4496, 0.08029, 0.4197, 0.05045, 0.3833, 0.02827, 0.3418, 0.01461, 0.2968, 0.01, 0.25, 0.01461, 0.2032, 0.02827, 0.1582, 0.05045, 0.1167, 0.08029, 0.08029, 0.1167, 0.05045, 0.1582, 0.02827, 0.2032, 0.01461, 0.25, 0.01, 0.2968, 0.01461, 0.3418, 0.02827, 0.3833, 0.05045, 0.0625, 0.9185, 0.0625, 1.0, 0.03125, 1.0, 0.03125, 0.9185, 0.03125, 0.5, 0.0625, 0.5, 0.0625, 0.5846, 0.03125, 0.5846, 0.03125, 0.9185, 0.03125, 1.0, 0.0, 1.0, 0.0, 0.9185, 0.0, 0.5, 0.03125, 0.5, 0.03125, 0.5846, 0.0, 0.5846, 0.7032, 0.4854, 0.75, 0.49, 0.7968, 0.4854, 0.8418, 0.4717, 0.8833, 0.4496, 0.9197, 0.4197, 0.9496, 0.3833, 0.9717, 0.3418, 0.9854, 0.2968, 0.99, 0.25, 0.9854, 0.2032, 0.9717, 0.1582, 0.9496, 0.1167, 0.9197, 0.08029, 0.8833, 0.05045, 0.8418, 0.02827, 0.7968, 0.01461, 0.75, 0.01, 0.7032, 0.01461, 0.6582, 0.02827, 0.6167, 0.05045, 0.5803, 0.08029, 0.5504, 0.1167, 0.5283, 0.1582, 0.5146, 0.2032, 0.51, 0.25, 0.5146, 0.2968, 0.5283, 0.3418, 0.5504, 0.3833, 0.5803, 0.4197, 0.6167, 0.4496, 0.6582, 0.4717, 0.375, 0.1356, 0.375, 0.1458, 0.375, 0.1552, 0.375, 0.1634, 0.375, 0.1702, 0.375, 0.1752, 0.375, 0.1783, 0.375, 0.1793, 0.375, 0.1783, 0.375, 0.1752, 0.375, 0.1702, 0.375, 0.1634, 0.375, 0.1552, 0.375, 0.1458, 0.375, 0.1356, 0.375, 0.125, 0.375, 0.1144, 0.375, 0.1042, 0.375, 0.09482, 0.375, 0.08659, 0.375, 0.07984, 0.375, 0.07482, 0.375, 0.07173, 0.375, 0.07068, 0.375, 0.07173, 0.375, 0.07482, 0.375, 0.07984, 0.375, 0.08659, 0.375, 0.09482, 0.375, 0.1042, 0.375, 0.1144, 0.375, 0.125, 0.375, 0.5748, 0.375, 0.5717, 0.375, 0.5707, 0.375, 0.5717, 0.375, 0.5748, 0.375, 0.5798, 0.375, 0.5866, 0.375, 0.5948, 0.375, 0.6042, 0.375, 0.6144, 0.375, 0.625, 0.375, 0.6356, 0.375, 0.6458, 0.375, 0.6552, 0.375, 0.6634, 0.375, 0.6702, 0.375, 0.6752, 0.375, 0.6783, 0.375, 0.6793, 0.375, 0.6783, 0.375, 0.6752, 0.375, 0.6702, 0.375, 0.6634, 0.375, 0.6552, 0.375, 0.6458, 0.375, 0.6356, 0.375, 0.625, 0.375, 0.6144, 0.375, 0.6042, 0.375, 0.5948, 0.375, 0.5866, 0.375, 0.5798])
me_cylindre.update()

# ---- objects
ob_cube = bpy.data.objects.new('Cube', me_cube)
ob_light = bpy.data.objects.new('Light', light_light)
ob_camera = bpy.data.objects.new('Camera', cam_camera)
ob_cylindre = bpy.data.objects.new('Cylindre', me_cylindre)

# ---- transforms, parenting, visibility, modifiers, constraints
ob_cube.location = (0.0, 0.0, 0.0)
ob_cube.scale = (1.841, 6.209, 1.785)
ob_cube.lock_rotations_4d = False
ob_cube.empty_display_type = 'ARROWS'
ob_cube.lineart.crease_threshold = 0.0
ob_light.location = (4.076, 1.005, 5.904)
ob_light.rotation_euler = (0.6503, 0.05522, 1.866)
ob_light.lock_rotations_4d = False
ob_light.empty_display_type = 'ARROWS'
ob_light.color = (0.0, 0.0, 0.0, 0.0)
ob_light.lineart.crease_threshold = 0.0
ob_camera.location = (7.359, -6.926, 4.958)
ob_camera.rotation_euler = (1.109, 0.0, 0.8149)
ob_camera.lock_rotations_4d = False
ob_camera.empty_display_type = 'ARROWS'
ob_camera.color = (0.0, 0.0, 0.0, 0.0)
ob_camera.display_type = 'WIRE'
ob_camera.lineart.crease_threshold = 0.0
ob_cylindre.location = (-0.01285, 4.724, -1.771)
ob_cylindre.rotation_euler = (-0.0, 1.571, -0.0)
ob_cylindre.scale = (0.6004, 0.6004, 2.068)

# ---- collection membership
col_collection.objects.link(ob_cube)
col_collection.objects.link(ob_light)
col_collection.objects.link(ob_camera)
col_collection.objects.link(ob_cylindre)

# ---- scene / render settings (as saved in the file)
scene.camera = ob_camera
scene.frame_start = 1; scene.frame_end = 250; scene.frame_set(1)
scene.render.engine = 'BLENDER_EEVEE_NEXT'
bpy.context.view_layer.update()
